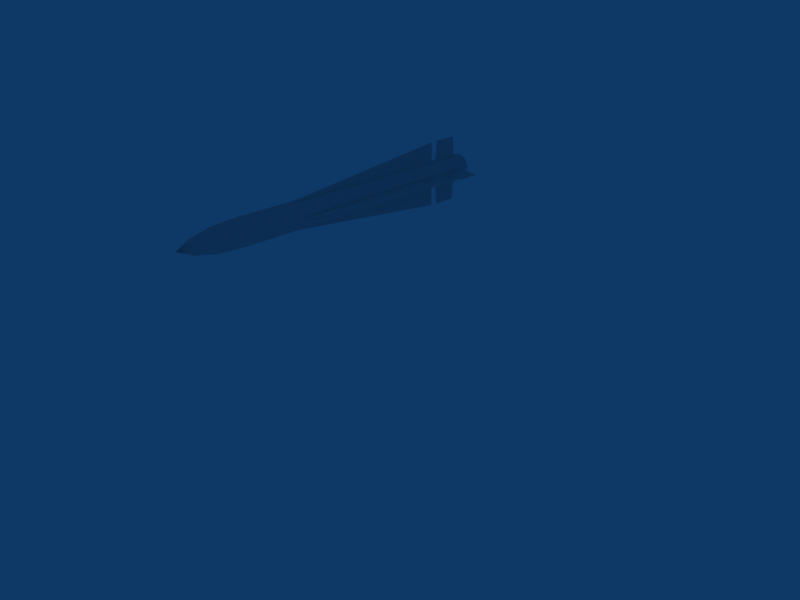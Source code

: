# Source: sparrowhawk.blend  (saved by Blender 2.43.0; exported with 4.5.12 LTS)
import bpy
from mathutils import Matrix  # noqa: F401  (used for matrix-valued properties, if any)

bpy.ops.wm.read_factory_settings(use_empty=True)
scene = bpy.context.scene
scene.name = 'Scene'

# ---- collections
col_collection_1 = bpy.data.collections.new('Collection 1'); scene.collection.children.link(col_collection_1)
col_collection_1.hide_render = True
col_collection_1.hide_viewport = True
col_collection_2 = bpy.data.collections.new('Collection 2'); scene.collection.children.link(col_collection_2)
col_collection_3 = bpy.data.collections.new('Collection 3'); scene.collection.children.link(col_collection_3)
col_collection_3.hide_render = True
col_collection_3.hide_viewport = True

# ---- materials (node trees are filled in below, after node groups)
mat_dummy = bpy.data.materials.new('dummy')
mat_dummy.alpha_threshold = 0.0
mat_dummy.roughness = 0.5
mat_dummy.line_color = (0.0, 0.0, 0.0, 1.0)
mat_material = bpy.data.materials.new('Material')
mat_material.alpha_threshold = 0.0
mat_material.diffuse_color = (0.3333, 0.3333, 0.3333, 1.0)
mat_material.roughness = 0.5
mat_material.line_color = (0.0, 0.0, 0.0, 1.0)

# ---- node groups
ng_auto_smooth = bpy.data.node_groups.new('Auto Smooth', 'GeometryNodeTree')
_s = ng_auto_smooth.interface.new_socket(name='Geometry', in_out='OUTPUT', socket_type='NodeSocketGeometry')
_s = ng_auto_smooth.interface.new_socket(name='Geometry', in_out='INPUT', socket_type='NodeSocketGeometry')
_s = ng_auto_smooth.interface.new_socket(name='Angle', in_out='INPUT', socket_type='NodeSocketFloat')
_s.subtype = 'ANGLE'
_s.min_value = 0.0
_s.max_value = 3.142
ng_auto_smooth.is_modifier = True
_N = ng_auto_smooth.nodes; _L = ng_auto_smooth.links
n0 = _N.new('NodeGroupOutput'); n0.name = 'Group Output'; n0.location = (480, -100)
n1 = _N.new('NodeGroupInput'); n1.name = 'Group Input'; n1.location = (-420, -300)
n2 = _N.new('NodeGroupInput'); n2.name = 'Group Input.001'; n2.location = (-60, -100)
n3 = _N.new('GeometryNodeSetShadeSmooth'); n3.name = 'Set Shade Smooth'; n3.location = (120, -100)
n3.domain = 'EDGE'
n4 = _N.new('GeometryNodeSetShadeSmooth'); n4.name = 'Set Shade Smooth.001'; n4.location = (300, -100)
n5 = _N.new('GeometryNodeInputMeshEdgeAngle'); n5.name = 'Edge Angle'; n5.location = (-420, -220)
n6 = _N.new('GeometryNodeInputEdgeSmooth'); n6.name = 'Is Edge Smooth'; n6.location = (-60, -160)
n7 = _N.new('GeometryNodeInputShadeSmooth'); n7.name = 'Is Face Smooth'; n7.location = (-240, -340)
n8 = _N.new('FunctionNodeBooleanMath'); n8.name = 'Boolean Math'; n8.location = (-60, -220)
n9 = _N.new('FunctionNodeCompare'); n9.name = 'Compare'; n9.location = (-240, -180)
n9.operation = 'LESS_EQUAL'
_L.new(n5.outputs[0], n9.inputs[0])
_L.new(n4.outputs[0], n0.inputs[0])
_L.new(n1.outputs[1], n9.inputs[1])
_L.new(n9.outputs[0], n8.inputs[0])
_L.new(n7.outputs[0], n8.inputs[1])
_L.new(n2.outputs[0], n3.inputs[0])
_L.new(n6.outputs[0], n3.inputs[1])
_L.new(n3.outputs[0], n4.inputs[0])
_L.new(n8.outputs[0], n3.inputs[2])
n0.is_active_output = True

# ---- material node trees

# ---- world
world_world = bpy.data.worlds.new('World'); scene.world = world_world
world_world.color = (0.05656, 0.2208, 0.4)
world_world.use_sun_shadow = False
world_world.sun_shadow_jitter_overblur = 0.0
world_world.cycles.sampling_method = 'MANUAL'
world_world.cycles.sample_map_resolution = 256

# ---- cameras
cam_camera = bpy.data.cameras.new('Camera')
cam_camera.passepartout_alpha = 0.2
cam_camera.clip_end = 100.0
cam_camera.lens = 35.0
cam_camera.ortho_scale = 7.314
cam_camera.show_passepartout = False
cam_camera.show_safe_areas = True
cam_camera.dof.focus_distance = 0.0
cam_camera.dof.aperture_fstop = 128.0

# ---- meshes
me_grouped = bpy.data.meshes.new('grouped')
me_grouped.from_pydata([(0.3474, 1.622, -0.1291), (0.1066, 1.598, -0.3412), (0.1066, -1.176, -0.3412), (0.1352, 1.598, -0.3698), (0.1352, -1.176, -0.3698), (0.195, 2.216, -0.4764), (0.1689, 2.216, -0.574), (0.09752, 2.216, -0.6454), (-1.604e-07, 2.216, -0.6715), (-0.09752, 2.216, -0.6454), (-0.1689, 2.216, -0.574), (-0.195, 2.216, -0.4764), (-0.1689, 2.216, -0.3789), (-0.09752, 2.216, -0.3075), (-1.394e-07, 2.216, -0.2814), (0.09752, 2.216, -0.3075), (0.1689, 2.216, -0.3789), (0.195, -1.756, -0.4764), (0.1689, -1.756, -0.574), (0.09752, -1.756, -0.6454), (1.78e-07, -1.756, -0.6715), (-0.09752, -1.756, -0.6454), (-0.1689, -1.756, -0.574), (-0.195, -1.756, -0.4765), (-0.1689, -1.756, -0.3789), (-0.09752, -1.756, -0.3075), (-4.12e-07, -1.756, -0.2814), (0.09752, -1.756, -0.3075), (0.1689, -1.756, -0.3789), (-3.399e-08, 2.216, -0.4764), (0.3496, 2.077, -0.1268), (0.1066, 2.077, -0.3412), (0.1066, 1.719, -0.3412), (0.3496, 1.725, -0.1269), (0.1352, 2.077, -0.3698), (0.1352, 1.719, -0.3698), (0.1529, -2.128, -0.3882), (0.08828, -2.128, -0.3235), (-3.079e-07, -2.128, -0.2999), (-0.08828, -2.128, -0.3235), (-0.1529, -2.128, -0.3882), (-0.1766, -2.128, -0.4765), (-0.1529, -2.128, -0.5647), (-0.08828, -2.128, -0.6294), (1.979e-07, -2.128, -0.653), (0.08828, -2.128, -0.6294), (0.1529, -2.128, -0.5647), (0.1766, -2.128, -0.4764), (0.1085, -2.444, -0.4764), (0.09396, -2.444, -0.5307), (0.05425, -2.444, -0.5704), (2.148e-07, -2.444, -0.5849), (-0.05425, -2.444, -0.5704), (-0.09396, -2.444, -0.5307), (-0.1085, -2.444, -0.4764), (-0.09396, -2.444, -0.4222), (-0.05425, -2.444, -0.3825), (-1.224e-07, -2.444, -0.368), (0.05425, -2.444, -0.3825), (0.09396, -2.444, -0.4222), (5.779e-08, -2.661, -0.4764), (-0.1352, 1.719, -0.5831), (-0.1352, 2.077, -0.5831), (-0.3496, 1.725, -0.826), (-0.1066, 1.719, -0.6117), (-0.1066, 2.077, -0.6117), (-0.3496, 2.077, -0.8261), (-0.1352, -1.176, -0.5831), (-0.1352, 1.598, -0.5831), (-0.1066, -1.176, -0.6117), (-0.1066, 1.598, -0.6117), (-0.3474, 1.622, -0.8238), (-0.3474, 1.622, -0.1291), (-0.1352, 1.598, -0.3698), (-0.1352, -1.176, -0.3698), (-0.1066, 1.598, -0.3412), (-0.1066, -1.176, -0.3412), (-0.3496, 2.077, -0.1268), (-0.1352, 2.077, -0.3698), (-0.1352, 1.719, -0.3698), (-0.3496, 1.725, -0.1269), (-0.1066, 2.077, -0.3412), (-0.1066, 1.719, -0.3412), (0.1066, 1.719, -0.6117), (0.1066, 2.077, -0.6117), (0.3496, 1.725, -0.826), (0.1352, 1.719, -0.5831), (0.1352, 2.077, -0.5831), (0.3496, 2.077, -0.8261), (0.1066, -1.176, -0.6117), (0.1066, 1.598, -0.6117), (0.1352, -1.176, -0.5831), (0.1352, 1.598, -0.5831), (0.3474, 1.622, -0.8238), (-0.1526, 1.622, -0.7291), (-0.3934, 1.598, -0.9412), (-0.3934, -1.176, -0.9412), (-0.3648, 1.598, -0.9698), (-0.3648, -1.176, -0.9698), (-0.305, 2.216, -1.076), (-0.3311, 2.216, -1.174), (-0.4025, 2.216, -1.245), (-0.5, 2.216, -1.271), (-0.5975, 2.216, -1.245), (-0.6689, 2.216, -1.174), (-0.695, 2.216, -1.076), (-0.6689, 2.216, -0.9789), (-0.5975, 2.216, -0.9075), (-0.5, 2.216, -0.8814), (-0.4025, 2.216, -0.9075), (-0.3311, 2.216, -0.9789), (-0.305, -1.756, -1.076), (-0.3311, -1.756, -1.174), (-0.4025, -1.756, -1.245), (-0.5, -1.756, -1.271), (-0.5975, -1.756, -1.245), (-0.6689, -1.756, -1.174), (-0.695, -1.756, -1.076), (-0.6689, -1.756, -0.9789), (-0.5975, -1.756, -0.9075), (-0.5, -1.756, -0.8814), (-0.4025, -1.756, -0.9075), (-0.3311, -1.756, -0.9789), (-0.5, 2.216, -1.076), (-0.1504, 2.077, -0.7268), (-0.3934, 2.077, -0.9412), (-0.3934, 1.719, -0.9412), (-0.1504, 1.725, -0.7269), (-0.3648, 2.077, -0.9698), (-0.3648, 1.719, -0.9698), (-0.3471, -2.128, -0.9882), (-0.4117, -2.128, -0.9235), (-0.5, -2.128, -0.8999), (-0.5883, -2.128, -0.9235), (-0.6529, -2.128, -0.9882), (-0.6766, -2.128, -1.076), (-0.6529, -2.128, -1.165), (-0.5883, -2.128, -1.229), (-0.5, -2.128, -1.253), (-0.4117, -2.128, -1.229), (-0.3471, -2.128, -1.165), (-0.3234, -2.128, -1.076), (-0.3915, -2.444, -1.076), (-0.406, -2.444, -1.131), (-0.4458, -2.444, -1.17), (-0.5, -2.444, -1.185), (-0.5542, -2.444, -1.17), (-0.594, -2.444, -1.131), (-0.6085, -2.444, -1.076), (-0.594, -2.444, -1.022), (-0.5542, -2.444, -0.9825), (-0.5, -2.444, -0.968), (-0.4458, -2.444, -0.9825), (-0.406, -2.444, -1.022), (-0.5, -2.661, -1.076), (-0.6352, 1.719, -1.183), (-0.6352, 2.077, -1.183), (-0.8496, 1.725, -1.426), (-0.6066, 1.719, -1.212), (-0.6066, 2.077, -1.212), (-0.8496, 2.077, -1.426), (-0.6352, -1.176, -1.183), (-0.6352, 1.598, -1.183), (-0.6066, -1.176, -1.212), (-0.6066, 1.598, -1.212), (-0.8474, 1.622, -1.424), (-0.8474, 1.622, -0.7291), (-0.6352, 1.598, -0.9698), (-0.6352, -1.176, -0.9698), (-0.6066, 1.598, -0.9412), (-0.6066, -1.176, -0.9412), (-0.8496, 2.077, -0.7268), (-0.6352, 2.077, -0.9698), (-0.6352, 1.719, -0.9698), (-0.8496, 1.725, -0.7269), (-0.6066, 2.077, -0.9412), (-0.6066, 1.719, -0.9412), (-0.3934, 1.719, -1.212), (-0.3934, 2.077, -1.212), (-0.1504, 1.725, -1.426), (-0.3648, 1.719, -1.183), (-0.3648, 2.077, -1.183), (-0.1504, 2.077, -1.426), (-0.3934, -1.176, -1.212), (-0.3934, 1.598, -1.212), (-0.3648, -1.176, -1.183), (-0.3648, 1.598, -1.183), (-0.1526, 1.622, -1.424), (-1.153, 1.622, -0.7291), (-1.393, 1.598, -0.9412), (-1.393, -1.176, -0.9412), (-1.365, 1.598, -0.9698), (-1.365, -1.176, -0.9698), (-1.305, 2.216, -1.076), (-1.331, 2.216, -1.174), (-1.402, 2.216, -1.245), (-1.5, 2.216, -1.271), (-1.598, 2.216, -1.245), (-1.669, 2.216, -1.174), (-1.695, 2.216, -1.076), (-1.669, 2.216, -0.9789), (-1.598, 2.216, -0.9075), (-1.5, 2.216, -0.8814), (-1.402, 2.216, -0.9075), (-1.331, 2.216, -0.9789), (-1.305, -1.756, -1.076), (-1.331, -1.756, -1.174), (-1.402, -1.756, -1.245), (-1.5, -1.756, -1.271), (-1.598, -1.756, -1.245), (-1.669, -1.756, -1.174), (-1.695, -1.756, -1.076), (-1.669, -1.756, -0.9789), (-1.598, -1.756, -0.9075), (-1.5, -1.756, -0.8814), (-1.402, -1.756, -0.9075), (-1.331, -1.756, -0.9789), (-1.5, 2.216, -1.076), (-1.15, 2.077, -0.7268), (-1.393, 2.077, -0.9412), (-1.393, 1.719, -0.9412), (-1.15, 1.725, -0.7269), (-1.365, 2.077, -0.9698), (-1.365, 1.719, -0.9698), (-1.347, -2.128, -0.9882), (-1.412, -2.128, -0.9235), (-1.5, -2.128, -0.8999), (-1.588, -2.128, -0.9235), (-1.653, -2.128, -0.9882), (-1.677, -2.128, -1.076), (-1.653, -2.128, -1.165), (-1.588, -2.128, -1.229), (-1.5, -2.128, -1.253), (-1.412, -2.128, -1.229), (-1.347, -2.128, -1.165), (-1.323, -2.128, -1.076), (-1.392, -2.444, -1.076), (-1.406, -2.444, -1.131), (-1.446, -2.444, -1.17), (-1.5, -2.444, -1.185), (-1.554, -2.444, -1.17), (-1.594, -2.444, -1.131), (-1.608, -2.444, -1.076), (-1.594, -2.444, -1.022), (-1.554, -2.444, -0.9825), (-1.5, -2.444, -0.968), (-1.446, -2.444, -0.9825), (-1.406, -2.444, -1.022), (-1.5, -2.661, -1.076), (-1.635, 1.719, -1.183), (-1.635, 2.077, -1.183), (-1.85, 1.725, -1.426), (-1.607, 1.719, -1.212), (-1.607, 2.077, -1.212), (-1.85, 2.077, -1.426), (-1.635, -1.176, -1.183), (-1.635, 1.598, -1.183), (-1.607, -1.176, -1.212), (-1.607, 1.598, -1.212), (-1.847, 1.622, -1.424), (-1.847, 1.622, -0.7291), (-1.635, 1.598, -0.9698), (-1.635, -1.176, -0.9698), (-1.607, 1.598, -0.9412), (-1.607, -1.176, -0.9412), (-1.85, 2.077, -0.7268), (-1.635, 2.077, -0.9698), (-1.635, 1.719, -0.9698), (-1.85, 1.725, -0.7269), (-1.607, 2.077, -0.9412), (-1.607, 1.719, -0.9412), (-1.393, 1.719, -1.212), (-1.393, 2.077, -1.212), (-1.15, 1.725, -1.426), (-1.365, 1.719, -1.183), (-1.365, 2.077, -1.183), (-1.15, 2.077, -1.426), (-1.393, -1.176, -1.212), (-1.393, 1.598, -1.212), (-1.365, -1.176, -1.183), (-1.365, 1.598, -1.183), (-1.153, 1.622, -1.424), (1.847, 1.622, -0.7291), (1.607, 1.598, -0.9412), (1.607, -1.176, -0.9412), (1.635, 1.598, -0.9698), (1.635, -1.176, -0.9698), (1.695, 2.216, -1.076), (1.669, 2.216, -1.174), (1.598, 2.216, -1.245), (1.5, 2.216, -1.271), (1.402, 2.216, -1.245), (1.331, 2.216, -1.174), (1.305, 2.216, -1.076), (1.331, 2.216, -0.9789), (1.402, 2.216, -0.9075), (1.5, 2.216, -0.8814), (1.598, 2.216, -0.9075), (1.669, 2.216, -0.9789), (1.695, -1.756, -1.076), (1.669, -1.756, -1.174), (1.598, -1.756, -1.245), (1.5, -1.756, -1.271), (1.402, -1.756, -1.245), (1.331, -1.756, -1.174), (1.305, -1.756, -1.076), (1.331, -1.756, -0.9789), (1.402, -1.756, -0.9075), (1.5, -1.756, -0.8814), (1.598, -1.756, -0.9075), (1.669, -1.756, -0.9789), (1.5, 2.216, -1.076), (1.85, 2.077, -0.7268), (1.607, 2.077, -0.9412), (1.607, 1.719, -0.9412), (1.85, 1.725, -0.7269), (1.635, 2.077, -0.9698), (1.635, 1.719, -0.9698), (1.653, -2.128, -0.9882), (1.588, -2.128, -0.9235), (1.5, -2.128, -0.8999), (1.412, -2.128, -0.9235), (1.347, -2.128, -0.9882), (1.323, -2.128, -1.076), (1.347, -2.128, -1.165), (1.412, -2.128, -1.229), (1.5, -2.128, -1.253), (1.588, -2.128, -1.229), (1.653, -2.128, -1.165), (1.677, -2.128, -1.076), (1.608, -2.444, -1.076), (1.594, -2.444, -1.131), (1.554, -2.444, -1.17), (1.5, -2.444, -1.185), (1.446, -2.444, -1.17), (1.406, -2.444, -1.131), (1.392, -2.444, -1.076), (1.406, -2.444, -1.022), (1.446, -2.444, -0.9825), (1.5, -2.444, -0.968), (1.554, -2.444, -0.9825), (1.594, -2.444, -1.022), (1.5, -2.661, -1.076), (1.365, 1.719, -1.183), (1.365, 2.077, -1.183), (1.15, 1.725, -1.426), (1.393, 1.719, -1.212), (1.393, 2.077, -1.212), (1.15, 2.077, -1.426), (1.365, -1.176, -1.183), (1.365, 1.598, -1.183), (1.393, -1.176, -1.212), (1.393, 1.598, -1.212), (1.153, 1.622, -1.424), (1.153, 1.622, -0.7291), (1.365, 1.598, -0.9698), (1.365, -1.176, -0.9698), (1.393, 1.598, -0.9412), (1.393, -1.176, -0.9412), (1.15, 2.077, -0.7268), (1.365, 2.077, -0.9698), (1.365, 1.719, -0.9698), (1.15, 1.725, -0.7269), (1.393, 2.077, -0.9412), (1.393, 1.719, -0.9412), (1.607, 1.719, -1.212), (1.607, 2.077, -1.212), (1.85, 1.725, -1.426), (1.635, 1.719, -1.183), (1.635, 2.077, -1.183), (1.85, 2.077, -1.426), (1.607, -1.176, -1.212), (1.607, 1.598, -1.212), (1.635, -1.176, -1.183), (1.635, 1.598, -1.183), (1.847, 1.622, -1.424), (-0.6526, 1.622, -0.1291), (-0.8934, 1.598, -0.3412), (-0.8934, -1.176, -0.3412), (-0.8648, 1.598, -0.3698), (-0.8648, -1.176, -0.3698), (-0.805, 2.216, -0.4764), (-0.8311, 2.216, -0.574), (-0.9025, 2.216, -0.6454), (-1.0, 2.216, -0.6715), (-1.098, 2.216, -0.6454), (-1.169, 2.216, -0.574), (-1.195, 2.216, -0.4764), (-1.169, 2.216, -0.3789), (-1.098, 2.216, -0.3075), (-1.0, 2.216, -0.2814), (-0.9025, 2.216, -0.3075), (-0.8311, 2.216, -0.3789), (-0.805, -1.756, -0.4764), (-0.8311, -1.756, -0.574), (-0.9025, -1.756, -0.6454), (-1.0, -1.756, -0.6715), (-1.098, -1.756, -0.6454), (-1.169, -1.756, -0.574), (-1.195, -1.756, -0.4765), (-1.169, -1.756, -0.3789), (-1.098, -1.756, -0.3075), (-1.0, -1.756, -0.2814), (-0.9025, -1.756, -0.3075), (-0.8311, -1.756, -0.3789), (-1.0, 2.216, -0.4764), (-0.6504, 2.077, -0.1268), (-0.8934, 2.077, -0.3412), (-0.8934, 1.719, -0.3412), (-0.6504, 1.725, -0.1269), (-0.8648, 2.077, -0.3698), (-0.8648, 1.719, -0.3698), (-0.8471, -2.128, -0.3882), (-0.9117, -2.128, -0.3235), (-1.0, -2.128, -0.2999), (-1.088, -2.128, -0.3235), (-1.153, -2.128, -0.3882), (-1.177, -2.128, -0.4765), (-1.153, -2.128, -0.5647), (-1.088, -2.128, -0.6294), (-1.0, -2.128, -0.653), (-0.9117, -2.128, -0.6294), (-0.8471, -2.128, -0.5647), (-0.8234, -2.128, -0.4764), (-0.8915, -2.444, -0.4764), (-0.906, -2.444, -0.5307), (-0.9458, -2.444, -0.5704), (-1.0, -2.444, -0.5849), (-1.054, -2.444, -0.5704), (-1.094, -2.444, -0.5307), (-1.108, -2.444, -0.4764), (-1.094, -2.444, -0.4222), (-1.054, -2.444, -0.3825), (-1.0, -2.444, -0.368), (-0.9458, -2.444, -0.3825), (-0.906, -2.444, -0.4222), (-1.0, -2.661, -0.4764), (-1.135, 1.719, -0.5831), (-1.135, 2.077, -0.5831), (-1.35, 1.725, -0.826), (-1.107, 1.719, -0.6117), (-1.107, 2.077, -0.6117), (-1.35, 2.077, -0.8261), (-1.135, -1.176, -0.5831), (-1.135, 1.598, -0.5831), (-1.107, -1.176, -0.6117), (-1.107, 1.598, -0.6117), (-1.347, 1.622, -0.8238), (-1.347, 1.622, -0.1291), (-1.135, 1.598, -0.3698), (-1.135, -1.176, -0.3698), (-1.107, 1.598, -0.3412), (-1.107, -1.176, -0.3412), (-1.35, 2.077, -0.1268), (-1.135, 2.077, -0.3698), (-1.135, 1.719, -0.3698), (-1.35, 1.725, -0.1269), (-1.107, 2.077, -0.3412), (-1.107, 1.719, -0.3412), (-0.8934, 1.719, -0.6117), (-0.8934, 2.077, -0.6117), (-0.6504, 1.725, -0.826), (-0.8648, 1.719, -0.5831), (-0.8648, 2.077, -0.5831), (-0.6504, 2.077, -0.8261), (-0.8934, -1.176, -0.6117), (-0.8934, 1.598, -0.6117), (-0.8648, -1.176, -0.5831), (-0.8648, 1.598, -0.5831), (-0.6526, 1.622, -0.8238), (1.347, 1.622, -0.1291), (1.107, 1.598, -0.3412), (1.107, -1.176, -0.3412), (1.135, 1.598, -0.3698), (1.135, -1.176, -0.3698), (1.195, 2.216, -0.4764), (1.169, 2.216, -0.574), (1.098, 2.216, -0.6454), (1.0, 2.216, -0.6715), (0.9025, 2.216, -0.6454), (0.8311, 2.216, -0.574), (0.805, 2.216, -0.4764), (0.8311, 2.216, -0.3789), (0.9025, 2.216, -0.3075), (1.0, 2.216, -0.2814), (1.098, 2.216, -0.3075), (1.169, 2.216, -0.3789), (1.195, -1.756, -0.4764), (1.169, -1.756, -0.574), (1.098, -1.756, -0.6454), (1.0, -1.756, -0.6715), (0.9025, -1.756, -0.6454), (0.8311, -1.756, -0.574), (0.805, -1.756, -0.4765), (0.8311, -1.756, -0.3789), (0.9025, -1.756, -0.3075), (1.0, -1.756, -0.2814), (1.098, -1.756, -0.3075), (1.169, -1.756, -0.3789), (1.0, 2.216, -0.4764), (1.35, 2.077, -0.1268), (1.107, 2.077, -0.3412), (1.107, 1.719, -0.3412), (1.35, 1.725, -0.1269), (1.135, 2.077, -0.3698), (1.135, 1.719, -0.3698), (1.153, -2.128, -0.3882), (1.088, -2.128, -0.3235), (1.0, -2.128, -0.2999), (0.9117, -2.128, -0.3235), (0.8471, -2.128, -0.3882), (0.8234, -2.128, -0.4765), (0.8471, -2.128, -0.5647), (0.9117, -2.128, -0.6294), (1.0, -2.128, -0.653), (1.088, -2.128, -0.6294), (1.153, -2.128, -0.5647), (1.177, -2.128, -0.4764), (1.108, -2.444, -0.4764), (1.094, -2.444, -0.5307), (1.054, -2.444, -0.5704), (1.0, -2.444, -0.5849), (0.9458, -2.444, -0.5704), (0.906, -2.444, -0.5307), (0.8915, -2.444, -0.4764), (0.906, -2.444, -0.4222), (0.9458, -2.444, -0.3825), (1.0, -2.444, -0.368), (1.054, -2.444, -0.3825), (1.094, -2.444, -0.4222), (1.0, -2.661, -0.4764), (0.8648, 1.719, -0.5831), (0.8648, 2.077, -0.5831), (0.6504, 1.725, -0.826), (0.8934, 1.719, -0.6117), (0.8934, 2.077, -0.6117), (0.6504, 2.077, -0.8261), (0.8648, -1.176, -0.5831), (0.8648, 1.598, -0.5831), (0.8934, -1.176, -0.6117), (0.8934, 1.598, -0.6117), (0.6526, 1.622, -0.8238), (0.6526, 1.622, -0.1291), (0.8648, 1.598, -0.3698), (0.8648, -1.176, -0.3698), (0.8934, 1.598, -0.3412), (0.8934, -1.176, -0.3412), (0.6504, 2.077, -0.1268), (0.8648, 2.077, -0.3698), (0.8648, 1.719, -0.3698), (0.6504, 1.725, -0.1269), (0.8934, 2.077, -0.3412), (0.8934, 1.719, -0.3412), (1.107, 1.719, -0.6117), (1.107, 2.077, -0.6117), (1.35, 1.725, -0.826), (1.135, 1.719, -0.5831), (1.135, 2.077, -0.5831), (1.35, 2.077, -0.8261), (1.107, -1.176, -0.6117), (1.107, 1.598, -0.6117), (1.135, -1.176, -0.5831), (1.135, 1.598, -0.5831), (1.347, 1.622, -0.8238), (0.8474, 1.622, -0.7291), (0.6066, 1.598, -0.9412), (0.6066, -1.176, -0.9412), (0.6352, 1.598, -0.9698), (0.6352, -1.176, -0.9698), (0.695, 2.216, -1.076), (0.6689, 2.216, -1.174), (0.5975, 2.216, -1.245), (0.5, 2.216, -1.271), (0.4025, 2.216, -1.245), (0.3311, 2.216, -1.174), (0.305, 2.216, -1.076), (0.3311, 2.216, -0.9789), (0.4025, 2.216, -0.9075), (0.5, 2.216, -0.8814), (0.5975, 2.216, -0.9075), (0.6689, 2.216, -0.9789), (0.695, -1.756, -1.076), (0.6689, -1.756, -1.174), (0.5975, -1.756, -1.245), (0.5, -1.756, -1.271), (0.4025, -1.756, -1.245), (0.3311, -1.756, -1.174), (0.305, -1.756, -1.076), (0.3311, -1.756, -0.9789), (0.4025, -1.756, -0.9075), (0.5, -1.756, -0.8814), (0.5975, -1.756, -0.9075), (0.6689, -1.756, -0.9789), (0.5, 2.216, -1.076), (0.8496, 2.077, -0.7268), (0.6066, 2.077, -0.9412), (0.6066, 1.719, -0.9412), (0.8496, 1.725, -0.7269), (0.6352, 2.077, -0.9698), (0.6352, 1.719, -0.9698), (0.6529, -2.128, -0.9882), (0.5883, -2.128, -0.9235), (0.5, -2.128, -0.8999), (0.4117, -2.128, -0.9235), (0.3471, -2.128, -0.9882), (0.3234, -2.128, -1.076), (0.3471, -2.128, -1.165), (0.4117, -2.128, -1.229), (0.5, -2.128, -1.253), (0.5883, -2.128, -1.229), (0.6529, -2.128, -1.165), (0.6766, -2.128, -1.076), (0.6085, -2.444, -1.076), (0.594, -2.444, -1.131), (0.5542, -2.444, -1.17), (0.5, -2.444, -1.185), (0.4458, -2.444, -1.17), (0.406, -2.444, -1.131), (0.3915, -2.444, -1.076), (0.406, -2.444, -1.022), (0.4458, -2.444, -0.9825), (0.5, -2.444, -0.968), (0.5542, -2.444, -0.9825), (0.594, -2.444, -1.022), (0.5, -2.661, -1.076), (0.3648, 1.719, -1.183), (0.3648, 2.077, -1.183), (0.1504, 1.725, -1.426), (0.3934, 1.719, -1.212), (0.3934, 2.077, -1.212), (0.1504, 2.077, -1.426), (0.3648, -1.176, -1.183), (0.3648, 1.598, -1.183), (0.3934, -1.176, -1.212), (0.3934, 1.598, -1.212), (0.1526, 1.622, -1.424), (0.1526, 1.622, -0.7291), (0.3648, 1.598, -0.9698), (0.3648, -1.176, -0.9698), (0.3934, 1.598, -0.9412), (0.3934, -1.176, -0.9412), (0.1504, 2.077, -0.7268), (0.3648, 2.077, -0.9698), (0.3648, 1.719, -0.9698), (0.1504, 1.725, -0.7269), (0.3934, 2.077, -0.9412), (0.3934, 1.719, -0.9412), (0.6066, 1.719, -1.212), (0.6066, 2.077, -1.212), (0.8496, 1.725, -1.426), (0.6352, 1.719, -1.183), (0.6352, 2.077, -1.183), (0.8496, 2.077, -1.426), (0.6066, -1.176, -1.212), (0.6066, 1.598, -1.212), (0.6352, -1.176, -1.183), (0.6352, 1.598, -1.183), (0.8474, 1.622, -1.424)], [], [(2, 0, 1), (0, 4, 3), (0, 3, 1), (4, 0, 2), (29, 5, 6), (29, 6, 7), (29, 7, 8), (29, 8, 9), (29, 9, 10), (29, 10, 11), (29, 11, 12), (29, 12, 13), (29, 13, 14), (29, 14, 15), (29, 15, 16), (16, 5, 29), (5, 17, 18, 6), (6, 18, 19, 7), (7, 19, 20, 8), (8, 20, 21, 9), (9, 21, 22, 10), (10, 22, 23, 11), (11, 23, 24, 12), (12, 24, 25, 13), (13, 25, 26, 14), (14, 26, 27, 15), (15, 27, 28, 16), (17, 5, 16, 28), (32, 33, 30, 31), (30, 33, 35, 34), (30, 34, 31), (32, 35, 33), (17, 28, 36, 47), (28, 27, 37, 36), (27, 26, 38, 37), (26, 25, 39, 38), (25, 24, 40, 39), (24, 23, 41, 40), (23, 22, 42, 41), (22, 21, 43, 42), (21, 20, 44, 43), (20, 19, 45, 44), (19, 18, 46, 45), (18, 17, 47, 46), (46, 47, 48, 49), (45, 46, 49, 50), (44, 45, 50, 51), (43, 44, 51, 52), (42, 43, 52, 53), (41, 42, 53, 54), (40, 41, 54, 55), (39, 40, 55, 56), (38, 39, 56, 57), (37, 38, 57, 58), (36, 37, 58, 59), (47, 36, 59, 48), (60, 49, 48), (60, 50, 49), (60, 51, 50), (60, 52, 51), (60, 53, 52), (60, 54, 53), (60, 55, 54), (60, 56, 55), (60, 57, 56), (60, 58, 57), (60, 59, 58), (60, 48, 59), (64, 61, 63), (66, 62, 65), (66, 63, 61, 62), (64, 63, 66, 65), (67, 71, 69), (71, 68, 70), (71, 67, 68), (69, 71, 70), (74, 72, 73), (72, 76, 75), (72, 75, 73), (76, 72, 74), (79, 80, 77, 78), (77, 80, 82, 81), (77, 81, 78), (79, 82, 80), (86, 83, 85), (88, 84, 87), (88, 85, 83, 84), (86, 85, 88, 87), (89, 93, 91), (93, 90, 92), (93, 89, 90), (91, 93, 92), (96, 94, 95), (94, 98, 97), (94, 97, 95), (98, 94, 96), (123, 99, 100), (123, 100, 101), (123, 101, 102), (123, 102, 103), (123, 103, 104), (123, 104, 105), (123, 105, 106), (123, 106, 107), (123, 107, 108), (123, 108, 109), (123, 109, 110), (110, 99, 123), (99, 111, 112, 100), (100, 112, 113, 101), (101, 113, 114, 102), (102, 114, 115, 103), (103, 115, 116, 104), (104, 116, 117, 105), (105, 117, 118, 106), (106, 118, 119, 107), (107, 119, 120, 108), (108, 120, 121, 109), (109, 121, 122, 110), (111, 99, 110, 122), (126, 127, 124, 125), (124, 127, 129, 128), (124, 128, 125), (126, 129, 127), (111, 122, 130, 141), (122, 121, 131, 130), (121, 120, 132, 131), (120, 119, 133, 132), (119, 118, 134, 133), (118, 117, 135, 134), (117, 116, 136, 135), (116, 115, 137, 136), (115, 114, 138, 137), (114, 113, 139, 138), (113, 112, 140, 139), (112, 111, 141, 140), (140, 141, 142, 143), (139, 140, 143, 144), (138, 139, 144, 145), (137, 138, 145, 146), (136, 137, 146, 147), (135, 136, 147, 148), (134, 135, 148, 149), (133, 134, 149, 150), (132, 133, 150, 151), (131, 132, 151, 152), (130, 131, 152, 153), (141, 130, 153, 142), (154, 143, 142), (154, 144, 143), (154, 145, 144), (154, 146, 145), (154, 147, 146), (154, 148, 147), (154, 149, 148), (154, 150, 149), (154, 151, 150), (154, 152, 151), (154, 153, 152), (154, 142, 153), (158, 155, 157), (160, 156, 159), (160, 157, 155, 156), (158, 157, 160, 159), (161, 165, 163), (165, 162, 164), (165, 161, 162), (163, 165, 164), (168, 166, 167), (166, 170, 169), (166, 169, 167), (170, 166, 168), (173, 174, 171, 172), (171, 174, 176, 175), (171, 175, 172), (173, 176, 174), (180, 177, 179), (182, 178, 181), (182, 179, 177, 178), (180, 179, 182, 181), (183, 187, 185), (187, 184, 186), (187, 183, 184), (185, 187, 186), (190, 188, 189), (188, 192, 191), (188, 191, 189), (192, 188, 190), (217, 193, 194), (217, 194, 195), (217, 195, 196), (217, 196, 197), (217, 197, 198), (217, 198, 199), (217, 199, 200), (217, 200, 201), (217, 201, 202), (217, 202, 203), (217, 203, 204), (204, 193, 217), (193, 205, 206, 194), (194, 206, 207, 195), (195, 207, 208, 196), (196, 208, 209, 197), (197, 209, 210, 198), (198, 210, 211, 199), (199, 211, 212, 200), (200, 212, 213, 201), (201, 213, 214, 202), (202, 214, 215, 203), (203, 215, 216, 204), (205, 193, 204, 216), (220, 221, 218, 219), (218, 221, 223, 222), (218, 222, 219), (220, 223, 221), (205, 216, 224, 235), (216, 215, 225, 224), (215, 214, 226, 225), (214, 213, 227, 226), (213, 212, 228, 227), (212, 211, 229, 228), (211, 210, 230, 229), (210, 209, 231, 230), (209, 208, 232, 231), (208, 207, 233, 232), (207, 206, 234, 233), (206, 205, 235, 234), (234, 235, 236, 237), (233, 234, 237, 238), (232, 233, 238, 239), (231, 232, 239, 240), (230, 231, 240, 241), (229, 230, 241, 242), (228, 229, 242, 243), (227, 228, 243, 244), (226, 227, 244, 245), (225, 226, 245, 246), (224, 225, 246, 247), (235, 224, 247, 236), (248, 237, 236), (248, 238, 237), (248, 239, 238), (248, 240, 239), (248, 241, 240), (248, 242, 241), (248, 243, 242), (248, 244, 243), (248, 245, 244), (248, 246, 245), (248, 247, 246), (248, 236, 247), (252, 249, 251), (254, 250, 253), (254, 251, 249, 250), (252, 251, 254, 253), (255, 259, 257), (259, 256, 258), (259, 255, 256), (257, 259, 258), (262, 260, 261), (260, 264, 263), (260, 263, 261), (264, 260, 262), (267, 268, 265, 266), (265, 268, 270, 269), (265, 269, 266), (267, 270, 268), (274, 271, 273), (276, 272, 275), (276, 273, 271, 272), (274, 273, 276, 275), (277, 281, 279), (281, 278, 280), (281, 277, 278), (279, 281, 280), (284, 282, 283), (282, 286, 285), (282, 285, 283), (286, 282, 284), (311, 287, 288), (311, 288, 289), (311, 289, 290), (311, 290, 291), (311, 291, 292), (311, 292, 293), (311, 293, 294), (311, 294, 295), (311, 295, 296), (311, 296, 297), (311, 297, 298), (298, 287, 311), (287, 299, 300, 288), (288, 300, 301, 289), (289, 301, 302, 290), (290, 302, 303, 291), (291, 303, 304, 292), (292, 304, 305, 293), (293, 305, 306, 294), (294, 306, 307, 295), (295, 307, 308, 296), (296, 308, 309, 297), (297, 309, 310, 298), (299, 287, 298, 310), (314, 315, 312, 313), (312, 315, 317, 316), (312, 316, 313), (314, 317, 315), (299, 310, 318, 329), (310, 309, 319, 318), (309, 308, 320, 319), (308, 307, 321, 320), (307, 306, 322, 321), (306, 305, 323, 322), (305, 304, 324, 323), (304, 303, 325, 324), (303, 302, 326, 325), (302, 301, 327, 326), (301, 300, 328, 327), (300, 299, 329, 328), (328, 329, 330, 331), (327, 328, 331, 332), (326, 327, 332, 333), (325, 326, 333, 334), (324, 325, 334, 335), (323, 324, 335, 336), (322, 323, 336, 337), (321, 322, 337, 338), (320, 321, 338, 339), (319, 320, 339, 340), (318, 319, 340, 341), (329, 318, 341, 330), (342, 331, 330), (342, 332, 331), (342, 333, 332), (342, 334, 333), (342, 335, 334), (342, 336, 335), (342, 337, 336), (342, 338, 337), (342, 339, 338), (342, 340, 339), (342, 341, 340), (342, 330, 341), (346, 343, 345), (348, 344, 347), (348, 345, 343, 344), (346, 345, 348, 347), (349, 353, 351), (353, 350, 352), (353, 349, 350), (351, 353, 352), (356, 354, 355), (354, 358, 357), (354, 357, 355), (358, 354, 356), (361, 362, 359, 360), (359, 362, 364, 363), (359, 363, 360), (361, 364, 362), (368, 365, 367), (370, 366, 369), (370, 367, 365, 366), (368, 367, 370, 369), (371, 375, 373), (375, 372, 374), (375, 371, 372), (373, 375, 374), (378, 376, 377), (376, 380, 379), (376, 379, 377), (380, 376, 378), (405, 381, 382), (405, 382, 383), (405, 383, 384), (405, 384, 385), (405, 385, 386), (405, 386, 387), (405, 387, 388), (405, 388, 389), (405, 389, 390), (405, 390, 391), (405, 391, 392), (392, 381, 405), (381, 393, 394, 382), (382, 394, 395, 383), (383, 395, 396, 384), (384, 396, 397, 385), (385, 397, 398, 386), (386, 398, 399, 387), (387, 399, 400, 388), (388, 400, 401, 389), (389, 401, 402, 390), (390, 402, 403, 391), (391, 403, 404, 392), (393, 381, 392, 404), (408, 409, 406, 407), (406, 409, 411, 410), (406, 410, 407), (408, 411, 409), (393, 404, 412, 423), (404, 403, 413, 412), (403, 402, 414, 413), (402, 401, 415, 414), (401, 400, 416, 415), (400, 399, 417, 416), (399, 398, 418, 417), (398, 397, 419, 418), (397, 396, 420, 419), (396, 395, 421, 420), (395, 394, 422, 421), (394, 393, 423, 422), (422, 423, 424, 425), (421, 422, 425, 426), (420, 421, 426, 427), (419, 420, 427, 428), (418, 419, 428, 429), (417, 418, 429, 430), (416, 417, 430, 431), (415, 416, 431, 432), (414, 415, 432, 433), (413, 414, 433, 434), (412, 413, 434, 435), (423, 412, 435, 424), (436, 425, 424), (436, 426, 425), (436, 427, 426), (436, 428, 427), (436, 429, 428), (436, 430, 429), (436, 431, 430), (436, 432, 431), (436, 433, 432), (436, 434, 433), (436, 435, 434), (436, 424, 435), (440, 437, 439), (442, 438, 441), (442, 439, 437, 438), (440, 439, 442, 441), (443, 447, 445), (447, 444, 446), (447, 443, 444), (445, 447, 446), (450, 448, 449), (448, 452, 451), (448, 451, 449), (452, 448, 450), (455, 456, 453, 454), (453, 456, 458, 457), (453, 457, 454), (455, 458, 456), (462, 459, 461), (464, 460, 463), (464, 461, 459, 460), (462, 461, 464, 463), (465, 469, 467), (469, 466, 468), (469, 465, 466), (467, 469, 468), (472, 470, 471), (470, 474, 473), (470, 473, 471), (474, 470, 472), (499, 475, 476), (499, 476, 477), (499, 477, 478), (499, 478, 479), (499, 479, 480), (499, 480, 481), (499, 481, 482), (499, 482, 483), (499, 483, 484), (499, 484, 485), (499, 485, 486), (486, 475, 499), (475, 487, 488, 476), (476, 488, 489, 477), (477, 489, 490, 478), (478, 490, 491, 479), (479, 491, 492, 480), (480, 492, 493, 481), (481, 493, 494, 482), (482, 494, 495, 483), (483, 495, 496, 484), (484, 496, 497, 485), (485, 497, 498, 486), (487, 475, 486, 498), (502, 503, 500, 501), (500, 503, 505, 504), (500, 504, 501), (502, 505, 503), (487, 498, 506, 517), (498, 497, 507, 506), (497, 496, 508, 507), (496, 495, 509, 508), (495, 494, 510, 509), (494, 493, 511, 510), (493, 492, 512, 511), (492, 491, 513, 512), (491, 490, 514, 513), (490, 489, 515, 514), (489, 488, 516, 515), (488, 487, 517, 516), (516, 517, 518, 519), (515, 516, 519, 520), (514, 515, 520, 521), (513, 514, 521, 522), (512, 513, 522, 523), (511, 512, 523, 524), (510, 511, 524, 525), (509, 510, 525, 526), (508, 509, 526, 527), (507, 508, 527, 528), (506, 507, 528, 529), (517, 506, 529, 518), (530, 519, 518), (530, 520, 519), (530, 521, 520), (530, 522, 521), (530, 523, 522), (530, 524, 523), (530, 525, 524), (530, 526, 525), (530, 527, 526), (530, 528, 527), (530, 529, 528), (530, 518, 529), (534, 531, 533), (536, 532, 535), (536, 533, 531, 532), (534, 533, 536, 535), (537, 541, 539), (541, 538, 540), (541, 537, 538), (539, 541, 540), (544, 542, 543), (542, 546, 545), (542, 545, 543), (546, 542, 544), (549, 550, 547, 548), (547, 550, 552, 551), (547, 551, 548), (549, 552, 550), (556, 553, 555), (558, 554, 557), (558, 555, 553, 554), (556, 555, 558, 557), (559, 563, 561), (563, 560, 562), (563, 559, 560), (561, 563, 562), (566, 564, 565), (564, 568, 567), (564, 567, 565), (568, 564, 566), (593, 569, 570), (593, 570, 571), (593, 571, 572), (593, 572, 573), (593, 573, 574), (593, 574, 575), (593, 575, 576), (593, 576, 577), (593, 577, 578), (593, 578, 579), (593, 579, 580), (580, 569, 593), (569, 581, 582, 570), (570, 582, 583, 571), (571, 583, 584, 572), (572, 584, 585, 573), (573, 585, 586, 574), (574, 586, 587, 575), (575, 587, 588, 576), (576, 588, 589, 577), (577, 589, 590, 578), (578, 590, 591, 579), (579, 591, 592, 580), (581, 569, 580, 592), (596, 597, 594, 595), (594, 597, 599, 598), (594, 598, 595), (596, 599, 597), (581, 592, 600, 611), (592, 591, 601, 600), (591, 590, 602, 601), (590, 589, 603, 602), (589, 588, 604, 603), (588, 587, 605, 604), (587, 586, 606, 605), (586, 585, 607, 606), (585, 584, 608, 607), (584, 583, 609, 608), (583, 582, 610, 609), (582, 581, 611, 610), (610, 611, 612, 613), (609, 610, 613, 614), (608, 609, 614, 615), (607, 608, 615, 616), (606, 607, 616, 617), (605, 606, 617, 618), (604, 605, 618, 619), (603, 604, 619, 620), (602, 603, 620, 621), (601, 602, 621, 622), (600, 601, 622, 623), (611, 600, 623, 612), (624, 613, 612), (624, 614, 613), (624, 615, 614), (624, 616, 615), (624, 617, 616), (624, 618, 617), (624, 619, 618), (624, 620, 619), (624, 621, 620), (624, 622, 621), (624, 623, 622), (624, 612, 623), (628, 625, 627), (630, 626, 629), (630, 627, 625, 626), (628, 627, 630, 629), (631, 635, 633), (635, 632, 634), (635, 631, 632), (633, 635, 634), (638, 636, 637), (636, 640, 639), (636, 639, 637), (640, 636, 638), (643, 644, 641, 642), (641, 644, 646, 645), (641, 645, 642), (643, 646, 644), (650, 647, 649), (652, 648, 651), (652, 649, 647, 648), (650, 649, 652, 651), (653, 657, 655), (657, 654, 656), (657, 653, 654), (655, 657, 656)])
me_grouped.polygons.foreach_set('use_smooth', [True] * 644)
_uv = me_grouped.uv_layers.new(name='UVTex')
_uv.uv.foreach_set('vector', [0.9922, 0.1484, 0.875, 0.9961, 0.9922, 0.9922, 0.875, 0.9961, 0.8867, 0.1445, 0.7617, 0.9766, 0.875, 0.9961, 0.7617, 0.9766, 0.7617, 0.9883, 0.8867, 0.1445, 0.875, 0.9961, 0.9922, 0.1484, 0.918, 0.07422, 0.957, 0.1133, 0.9336, 0.1289, 0.918, 0.07422, 0.9336, 0.1289, 0.9062, 0.1289, 0.918, 0.07422, 0.9062, 0.1289, 0.8789, 0.1133, 0.918, 0.07422, 0.8789, 0.1133, 0.8633, 0.08984, 0.918, 0.07422, 0.8633, 0.08984, 0.8633, 0.05859, 0.918, 0.07422, 0.8633, 0.05859, 0.8789, 0.03516, 0.918, 0.07422, 0.8789, 0.03516, 0.9062, 0.01953, 0.918, 0.07422, 0.9062, 0.01953, 0.9336, 0.01953, 0.918, 0.07422, 0.9336, 0.01953, 0.957, 0.03516, 0.918, 0.07422, 0.957, 0.03516, 0.9727, 0.05859, 0.918, 0.07422, 0.9727, 0.05859, 0.9727, 0.08984, 0.9727, 0.08984, 0.957, 0.1133, 0.918, 0.07422, 0.007812, 0.4219, 0.7969, 0.4219, 0.7969, 0.4688, 0.007812, 0.4688, 0.007812, 0.4688, 0.7969, 0.4688, 0.7969, 0.5156, 0.007812, 0.5156, 0.007812, 0.5156, 0.7969, 0.5156, 0.7969, 0.5664, 0.007812, 0.5664, 0.007812, 0.5664, 0.7969, 0.5664, 0.7969, 0.625, 0.007812, 0.625, 0.007812, 0.007812, 0.7969, 0.007812, 0.7969, 0.06641, 0.007812, 0.06641, 0.007812, 0.06641, 0.7969, 0.06641, 0.7969, 0.1172, 0.007812, 0.1172, 0.007812, 0.1172, 0.7969, 0.1172, 0.7969, 0.1641, 0.007812, 0.1641, 0.007812, 0.1641, 0.7969, 0.1641, 0.7969, 0.2109, 0.007812, 0.2109, 0.007812, 0.2109, 0.7969, 0.2109, 0.7969, 0.2656, 0.007812, 0.2656, 0.007812, 0.2656, 0.7969, 0.2656, 0.7969, 0.3164, 0.007812, 0.3164, 0.007812, 0.3164, 0.7969, 0.3164, 0.7969, 0.3711, 0.007812, 0.3711, 0.7969, 0.4219, 0.007812, 0.4219, 0.007812, 0.3711, 0.7969, 0.3711, 0.3164, 0.9609, 0.168, 0.9609, 0.168, 0.8008, 0.3164, 0.8008, 0.168, 0.8008, 0.168, 0.9609, 0.01562, 0.9609, 0.01562, 0.8008, 0.168, 0.8008, 0.01562, 0.8008, 0.01562, 0.7812, 0.01562, 0.9883, 0.01562, 0.9609, 0.168, 0.9609, 0.4688, 0.6797, 0.5078, 0.668, 0.543, 0.8047, 0.5078, 0.8125, 0.5078, 0.668, 0.5508, 0.6602, 0.5742, 0.8008, 0.543, 0.8047, 0.5508, 0.6602, 0.5859, 0.6562, 0.6016, 0.7969, 0.5742, 0.8008, 0.5859, 0.6562, 0.625, 0.6523, 0.6367, 0.7891, 0.6016, 0.7969, 0.625, 0.6523, 0.668, 0.6484, 0.6641, 0.793, 0.6367, 0.7891, 0.668, 0.6484, 0.707, 0.6562, 0.6992, 0.793, 0.6641, 0.793, 0.707, 0.6562, 0.75, 0.6562, 0.7305, 0.7969, 0.6992, 0.793, 0.75, 0.6562, 0.7852, 0.6602, 0.7695, 0.8047, 0.7305, 0.7969, 0.3203, 0.7383, 0.3594, 0.7227, 0.4141, 0.8516, 0.3867, 0.8672, 0.3594, 0.7227, 0.3906, 0.707, 0.4492, 0.832, 0.4141, 0.8516, 0.3906, 0.707, 0.4297, 0.6914, 0.4766, 0.8242, 0.4492, 0.832, 0.4297, 0.6914, 0.4688, 0.6797, 0.5078, 0.8125, 0.4766, 0.8242, 0.4766, 0.8242, 0.5078, 0.8125, 0.5508, 0.9258, 0.5234, 0.9336, 0.4492, 0.832, 0.4766, 0.8242, 0.5234, 0.9336, 0.5078, 0.9453, 0.4141, 0.8516, 0.4492, 0.832, 0.5078, 0.9453, 0.4883, 0.957, 0.3867, 0.8672, 0.4141, 0.8516, 0.4883, 0.957, 0.4727, 0.9688, 0.7305, 0.7969, 0.7695, 0.8047, 0.7227, 0.9258, 0.6953, 0.9219, 0.6992, 0.793, 0.7305, 0.7969, 0.6953, 0.9219, 0.6797, 0.918, 0.6641, 0.793, 0.6992, 0.793, 0.6797, 0.918, 0.6562, 0.9141, 0.6367, 0.7891, 0.6641, 0.793, 0.6562, 0.9141, 0.6328, 0.9141, 0.6016, 0.7969, 0.6367, 0.7891, 0.6328, 0.9141, 0.6133, 0.918, 0.5742, 0.8008, 0.6016, 0.7969, 0.6133, 0.918, 0.5938, 0.918, 0.543, 0.8047, 0.5742, 0.8008, 0.5938, 0.918, 0.5703, 0.9219, 0.5078, 0.8125, 0.543, 0.8047, 0.5703, 0.9219, 0.5508, 0.9258, 0.2266, 0.7109, 0.2461, 0.7891, 0.207, 0.7891, 0.2266, 0.7109, 0.2852, 0.7695, 0.2461, 0.7891, 0.2266, 0.7109, 0.3047, 0.7305, 0.2852, 0.7695, 0.2266, 0.7109, 0.3047, 0.6914, 0.3047, 0.7305, 0.2266, 0.7109, 0.2852, 0.6523, 0.3047, 0.6914, 0.2266, 0.7109, 0.2461, 0.6328, 0.2852, 0.6523, 0.2266, 0.7109, 0.207, 0.6328, 0.2461, 0.6328, 0.2266, 0.7109, 0.168, 0.6523, 0.207, 0.6328, 0.2266, 0.7109, 0.1484, 0.6914, 0.168, 0.6523, 0.2266, 0.7109, 0.1484, 0.7305, 0.1484, 0.6914, 0.2266, 0.7109, 0.168, 0.7695, 0.1484, 0.7305, 0.2266, 0.7109, 0.207, 0.7891, 0.168, 0.7695, 0.01562, 0.9883, 0.01562, 0.9609, 0.168, 0.9609, 0.168, 0.8008, 0.01562, 0.8008, 0.01562, 0.7812, 0.168, 0.8008, 0.168, 0.9609, 0.01562, 0.9609, 0.01562, 0.8008, 0.3164, 0.9609, 0.168, 0.9609, 0.168, 0.8008, 0.3164, 0.8008, 0.8867, 0.1445, 0.875, 0.9961, 0.9922, 0.1484, 0.875, 0.9961, 0.7617, 0.9766, 0.7617, 0.9883, 0.875, 0.9961, 0.8867, 0.1445, 0.7617, 0.9766, 0.9922, 0.1484, 0.875, 0.9961, 0.9922, 0.9922, 0.9922, 0.1484, 0.875, 0.9961, 0.9922, 0.9922, 0.875, 0.9961, 0.8867, 0.1445, 0.7617, 0.9766, 0.875, 0.9961, 0.7617, 0.9766, 0.7617, 0.9883, 0.8867, 0.1445, 0.875, 0.9961, 0.9922, 0.1484, 0.3164, 0.9609, 0.168, 0.9609, 0.168, 0.8008, 0.3164, 0.8008, 0.168, 0.8008, 0.168, 0.9609, 0.01562, 0.9609, 0.01562, 0.8008, 0.168, 0.8008, 0.01562, 0.8008, 0.01562, 0.7812, 0.01562, 0.9883, 0.01562, 0.9609, 0.168, 0.9609, 0.01562, 0.9883, 0.01562, 0.9609, 0.168, 0.9609, 0.168, 0.8008, 0.01562, 0.8008, 0.01562, 0.7812, 0.168, 0.8008, 0.168, 0.9609, 0.01562, 0.9609, 0.01562, 0.8008, 0.3164, 0.9609, 0.168, 0.9609, 0.168, 0.8008, 0.3164, 0.8008, 0.8867, 0.1445, 0.875, 0.9961, 0.9922, 0.1484, 0.875, 0.9961, 0.7617, 0.9766, 0.7617, 0.9883, 0.875, 0.9961, 0.8867, 0.1445, 0.7617, 0.9766, 0.9922, 0.1484, 0.875, 0.9961, 0.9922, 0.9922, 0.9922, 0.1484, 0.875, 0.9961, 0.9922, 0.9922, 0.875, 0.9961, 0.8867, 0.1445, 0.7617, 0.9766, 0.875, 0.9961, 0.7617, 0.9766, 0.7617, 0.9883, 0.8867, 0.1445, 0.875, 0.9961, 0.9922, 0.1484, 0.918, 0.07422, 0.957, 0.1133, 0.9336, 0.1289, 0.918, 0.07422, 0.9336, 0.1289, 0.9062, 0.1289, 0.918, 0.07422, 0.9062, 0.1289, 0.8789, 0.1133, 0.918, 0.07422, 0.8789, 0.1133, 0.8633, 0.08984, 0.918, 0.07422, 0.8633, 0.08984, 0.8633, 0.05859, 0.918, 0.07422, 0.8633, 0.05859, 0.8789, 0.03516, 0.918, 0.07422, 0.8789, 0.03516, 0.9062, 0.01953, 0.918, 0.07422, 0.9062, 0.01953, 0.9336, 0.01953, 0.918, 0.07422, 0.9336, 0.01953, 0.957, 0.03516, 0.918, 0.07422, 0.957, 0.03516, 0.9727, 0.05859, 0.918, 0.07422, 0.9727, 0.05859, 0.9727, 0.08984, 0.9727, 0.08984, 0.957, 0.1133, 0.918, 0.07422, 0.007812, 0.4219, 0.7969, 0.4219, 0.7969, 0.4688, 0.007812, 0.4688, 0.007812, 0.4688, 0.7969, 0.4688, 0.7969, 0.5156, 0.007812, 0.5156, 0.007812, 0.5156, 0.7969, 0.5156, 0.7969, 0.5664, 0.007812, 0.5664, 0.007812, 0.5664, 0.7969, 0.5664, 0.7969, 0.625, 0.007812, 0.625, 0.007812, 0.007812, 0.7969, 0.007812, 0.7969, 0.06641, 0.007812, 0.06641, 0.007812, 0.06641, 0.7969, 0.06641, 0.7969, 0.1172, 0.007812, 0.1172, 0.007812, 0.1172, 0.7969, 0.1172, 0.7969, 0.1641, 0.007812, 0.1641, 0.007812, 0.1641, 0.7969, 0.1641, 0.7969, 0.2109, 0.007812, 0.2109, 0.007812, 0.2109, 0.7969, 0.2109, 0.7969, 0.2656, 0.007812, 0.2656, 0.007812, 0.2656, 0.7969, 0.2656, 0.7969, 0.3164, 0.007812, 0.3164, 0.007812, 0.3164, 0.7969, 0.3164, 0.7969, 0.3711, 0.007812, 0.3711, 0.7969, 0.4219, 0.007812, 0.4219, 0.007812, 0.3711, 0.7969, 0.3711, 0.3164, 0.9609, 0.168, 0.9609, 0.168, 0.8008, 0.3164, 0.8008, 0.168, 0.8008, 0.168, 0.9609, 0.01562, 0.9609, 0.01562, 0.8008, 0.168, 0.8008, 0.01562, 0.8008, 0.01562, 0.7812, 0.01562, 0.9883, 0.01562, 0.9609, 0.168, 0.9609, 0.4688, 0.6797, 0.5078, 0.668, 0.543, 0.8047, 0.5078, 0.8125, 0.5078, 0.668, 0.5508, 0.6602, 0.5742, 0.8008, 0.543, 0.8047, 0.5508, 0.6602, 0.5859, 0.6562, 0.6016, 0.7969, 0.5742, 0.8008, 0.5859, 0.6562, 0.625, 0.6523, 0.6367, 0.7891, 0.6016, 0.7969, 0.625, 0.6523, 0.668, 0.6484, 0.6641, 0.793, 0.6367, 0.7891, 0.668, 0.6484, 0.707, 0.6562, 0.6992, 0.793, 0.6641, 0.793, 0.707, 0.6562, 0.75, 0.6562, 0.7305, 0.7969, 0.6992, 0.793, 0.75, 0.6562, 0.7852, 0.6602, 0.7695, 0.8047, 0.7305, 0.7969, 0.3203, 0.7383, 0.3594, 0.7227, 0.4141, 0.8516, 0.3867, 0.8672, 0.3594, 0.7227, 0.3906, 0.707, 0.4492, 0.832, 0.4141, 0.8516, 0.3906, 0.707, 0.4297, 0.6914, 0.4766, 0.8242, 0.4492, 0.832, 0.4297, 0.6914, 0.4688, 0.6797, 0.5078, 0.8125, 0.4766, 0.8242, 0.4766, 0.8242, 0.5078, 0.8125, 0.5508, 0.9258, 0.5234, 0.9336, 0.4492, 0.832, 0.4766, 0.8242, 0.5234, 0.9336, 0.5078, 0.9453, 0.4141, 0.8516, 0.4492, 0.832, 0.5078, 0.9453, 0.4883, 0.957, 0.3867, 0.8672, 0.4141, 0.8516, 0.4883, 0.957, 0.4727, 0.9688, 0.7305, 0.7969, 0.7695, 0.8047, 0.7227, 0.9258, 0.6953, 0.9219, 0.6992, 0.793, 0.7305, 0.7969, 0.6953, 0.9219, 0.6797, 0.918, 0.6641, 0.793, 0.6992, 0.793, 0.6797, 0.918, 0.6562, 0.9141, 0.6367, 0.7891, 0.6641, 0.793, 0.6562, 0.9141, 0.6328, 0.9141, 0.6016, 0.7969, 0.6367, 0.7891, 0.6328, 0.9141, 0.6133, 0.918, 0.5742, 0.8008, 0.6016, 0.7969, 0.6133, 0.918, 0.5938, 0.918, 0.543, 0.8047, 0.5742, 0.8008, 0.5938, 0.918, 0.5703, 0.9219, 0.5078, 0.8125, 0.543, 0.8047, 0.5703, 0.9219, 0.5508, 0.9258, 0.2266, 0.7109, 0.2461, 0.7891, 0.207, 0.7891, 0.2266, 0.7109, 0.2852, 0.7695, 0.2461, 0.7891, 0.2266, 0.7109, 0.3047, 0.7305, 0.2852, 0.7695, 0.2266, 0.7109, 0.3047, 0.6914, 0.3047, 0.7305, 0.2266, 0.7109, 0.2852, 0.6523, 0.3047, 0.6914, 0.2266, 0.7109, 0.2461, 0.6328, 0.2852, 0.6523, 0.2266, 0.7109, 0.207, 0.6328, 0.2461, 0.6328, 0.2266, 0.7109, 0.168, 0.6523, 0.207, 0.6328, 0.2266, 0.7109, 0.1484, 0.6914, 0.168, 0.6523, 0.2266, 0.7109, 0.1484, 0.7305, 0.1484, 0.6914, 0.2266, 0.7109, 0.168, 0.7695, 0.1484, 0.7305, 0.2266, 0.7109, 0.207, 0.7891, 0.168, 0.7695, 0.01562, 0.9883, 0.01562, 0.9609, 0.168, 0.9609, 0.168, 0.8008, 0.01562, 0.8008, 0.01562, 0.7812, 0.168, 0.8008, 0.168, 0.9609, 0.01562, 0.9609, 0.01562, 0.8008, 0.3164, 0.9609, 0.168, 0.9609, 0.168, 0.8008, 0.3164, 0.8008, 0.8867, 0.1445, 0.875, 0.9961, 0.9922, 0.1484, 0.875, 0.9961, 0.7617, 0.9766, 0.7617, 0.9883, 0.875, 0.9961, 0.8867, 0.1445, 0.7617, 0.9766, 0.9922, 0.1484, 0.875, 0.9961, 0.9922, 0.9922, 0.9922, 0.1484, 0.875, 0.9961, 0.9922, 0.9922, 0.875, 0.9961, 0.8867, 0.1445, 0.7617, 0.9766, 0.875, 0.9961, 0.7617, 0.9766, 0.7617, 0.9883, 0.8867, 0.1445, 0.875, 0.9961, 0.9922, 0.1484, 0.3164, 0.9609, 0.168, 0.9609, 0.168, 0.8008, 0.3164, 0.8008, 0.168, 0.8008, 0.168, 0.9609, 0.01562, 0.9609, 0.01562, 0.8008, 0.168, 0.8008, 0.01562, 0.8008, 0.01562, 0.7812, 0.01562, 0.9883, 0.01562, 0.9609, 0.168, 0.9609, 0.01562, 0.9883, 0.01562, 0.9609, 0.168, 0.9609, 0.168, 0.8008, 0.01562, 0.8008, 0.01562, 0.7812, 0.168, 0.8008, 0.168, 0.9609, 0.01562, 0.9609, 0.01562, 0.8008, 0.3164, 0.9609, 0.168, 0.9609, 0.168, 0.8008, 0.3164, 0.8008, 0.8867, 0.1445, 0.875, 0.9961, 0.9922, 0.1484, 0.875, 0.9961, 0.7617, 0.9766, 0.7617, 0.9883, 0.875, 0.9961, 0.8867, 0.1445, 0.7617, 0.9766, 0.9922, 0.1484, 0.875, 0.9961, 0.9922, 0.9922, 0.9922, 0.1484, 0.875, 0.9961, 0.9922, 0.9922, 0.875, 0.9961, 0.8867, 0.1445, 0.7617, 0.9766, 0.875, 0.9961, 0.7617, 0.9766, 0.7617, 0.9883, 0.8867, 0.1445, 0.875, 0.9961, 0.9922, 0.1484, 0.918, 0.07422, 0.957, 0.1133, 0.9336, 0.1289, 0.918, 0.07422, 0.9336, 0.1289, 0.9062, 0.1289, 0.918, 0.07422, 0.9062, 0.1289, 0.8789, 0.1133, 0.918, 0.07422, 0.8789, 0.1133, 0.8633, 0.08984, 0.918, 0.07422, 0.8633, 0.08984, 0.8633, 0.05859, 0.918, 0.07422, 0.8633, 0.05859, 0.8789, 0.03516, 0.918, 0.07422, 0.8789, 0.03516, 0.9062, 0.01953, 0.918, 0.07422, 0.9062, 0.01953, 0.9336, 0.01953, 0.918, 0.07422, 0.9336, 0.01953, 0.957, 0.03516, 0.918, 0.07422, 0.957, 0.03516, 0.9727, 0.05859, 0.918, 0.07422, 0.9727, 0.05859, 0.9727, 0.08984, 0.9727, 0.08984, 0.957, 0.1133, 0.918, 0.07422, 0.007812, 0.4219, 0.7969, 0.4219, 0.7969, 0.4688, 0.007812, 0.4688, 0.007812, 0.4688, 0.7969, 0.4688, 0.7969, 0.5156, 0.007812, 0.5156, 0.007812, 0.5156, 0.7969, 0.5156, 0.7969, 0.5664, 0.007812, 0.5664, 0.007812, 0.5664, 0.7969, 0.5664, 0.7969, 0.625, 0.007812, 0.625, 0.007812, 0.007812, 0.7969, 0.007812, 0.7969, 0.06641, 0.007812, 0.06641, 0.007812, 0.06641, 0.7969, 0.06641, 0.7969, 0.1172, 0.007812, 0.1172, 0.007812, 0.1172, 0.7969, 0.1172, 0.7969, 0.1641, 0.007812, 0.1641, 0.007812, 0.1641, 0.7969, 0.1641, 0.7969, 0.2109, 0.007812, 0.2109, 0.007812, 0.2109, 0.7969, 0.2109, 0.7969, 0.2656, 0.007812, 0.2656, 0.007812, 0.2656, 0.7969, 0.2656, 0.7969, 0.3164, 0.007812, 0.3164, 0.007812, 0.3164, 0.7969, 0.3164, 0.7969, 0.3711, 0.007812, 0.3711, 0.7969, 0.4219, 0.007812, 0.4219, 0.007812, 0.3711, 0.7969, 0.3711, 0.3164, 0.9609, 0.168, 0.9609, 0.168, 0.8008, 0.3164, 0.8008, 0.168, 0.8008, 0.168, 0.9609, 0.01562, 0.9609, 0.01562, 0.8008, 0.168, 0.8008, 0.01562, 0.8008, 0.01562, 0.7812, 0.01562, 0.9883, 0.01562, 0.9609, 0.168, 0.9609, 0.4688, 0.6797, 0.5078, 0.668, 0.543, 0.8047, 0.5078, 0.8125, 0.5078, 0.668, 0.5508, 0.6602, 0.5742, 0.8008, 0.543, 0.8047, 0.5508, 0.6602, 0.5859, 0.6562, 0.6016, 0.7969, 0.5742, 0.8008, 0.5859, 0.6562, 0.625, 0.6523, 0.6367, 0.7891, 0.6016, 0.7969, 0.625, 0.6523, 0.668, 0.6484, 0.6641, 0.793, 0.6367, 0.7891, 0.668, 0.6484, 0.707, 0.6562, 0.6992, 0.793, 0.6641, 0.793, 0.707, 0.6562, 0.75, 0.6562, 0.7305, 0.7969, 0.6992, 0.793, 0.75, 0.6562, 0.7852, 0.6602, 0.7695, 0.8047, 0.7305, 0.7969, 0.3203, 0.7383, 0.3594, 0.7227, 0.4141, 0.8516, 0.3867, 0.8672, 0.3594, 0.7227, 0.3906, 0.707, 0.4492, 0.832, 0.4141, 0.8516, 0.3906, 0.707, 0.4297, 0.6914, 0.4766, 0.8242, 0.4492, 0.832, 0.4297, 0.6914, 0.4688, 0.6797, 0.5078, 0.8125, 0.4766, 0.8242, 0.4766, 0.8242, 0.5078, 0.8125, 0.5508, 0.9258, 0.5234, 0.9336, 0.4492, 0.832, 0.4766, 0.8242, 0.5234, 0.9336, 0.5078, 0.9453, 0.4141, 0.8516, 0.4492, 0.832, 0.5078, 0.9453, 0.4883, 0.957, 0.3867, 0.8672, 0.4141, 0.8516, 0.4883, 0.957, 0.4727, 0.9688, 0.7305, 0.7969, 0.7695, 0.8047, 0.7227, 0.9258, 0.6953, 0.9219, 0.6992, 0.793, 0.7305, 0.7969, 0.6953, 0.9219, 0.6797, 0.918, 0.6641, 0.793, 0.6992, 0.793, 0.6797, 0.918, 0.6562, 0.9141, 0.6367, 0.7891, 0.6641, 0.793, 0.6562, 0.9141, 0.6328, 0.9141, 0.6016, 0.7969, 0.6367, 0.7891, 0.6328, 0.9141, 0.6133, 0.918, 0.5742, 0.8008, 0.6016, 0.7969, 0.6133, 0.918, 0.5938, 0.918, 0.543, 0.8047, 0.5742, 0.8008, 0.5938, 0.918, 0.5703, 0.9219, 0.5078, 0.8125, 0.543, 0.8047, 0.5703, 0.9219, 0.5508, 0.9258, 0.2266, 0.7109, 0.2461, 0.7891, 0.207, 0.7891, 0.2266, 0.7109, 0.2852, 0.7695, 0.2461, 0.7891, 0.2266, 0.7109, 0.3047, 0.7305, 0.2852, 0.7695, 0.2266, 0.7109, 0.3047, 0.6914, 0.3047, 0.7305, 0.2266, 0.7109, 0.2852, 0.6523, 0.3047, 0.6914, 0.2266, 0.7109, 0.2461, 0.6328, 0.2852, 0.6523, 0.2266, 0.7109, 0.207, 0.6328, 0.2461, 0.6328, 0.2266, 0.7109, 0.168, 0.6523, 0.207, 0.6328, 0.2266, 0.7109, 0.1484, 0.6914, 0.168, 0.6523, 0.2266, 0.7109, 0.1484, 0.7305, 0.1484, 0.6914, 0.2266, 0.7109, 0.168, 0.7695, 0.1484, 0.7305, 0.2266, 0.7109, 0.207, 0.7891, 0.168, 0.7695, 0.01562, 0.9883, 0.01562, 0.9609, 0.168, 0.9609, 0.168, 0.8008, 0.01562, 0.8008, 0.01562, 0.7812, 0.168, 0.8008, 0.168, 0.9609, 0.01562, 0.9609, 0.01562, 0.8008, 0.3164, 0.9609, 0.168, 0.9609, 0.168, 0.8008, 0.3164, 0.8008, 0.8867, 0.1445, 0.875, 0.9961, 0.9922, 0.1484, 0.875, 0.9961, 0.7617, 0.9766, 0.7617, 0.9883, 0.875, 0.9961, 0.8867, 0.1445, 0.7617, 0.9766, 0.9922, 0.1484, 0.875, 0.9961, 0.9922, 0.9922, 0.9922, 0.1484, 0.875, 0.9961, 0.9922, 0.9922, 0.875, 0.9961, 0.8867, 0.1445, 0.7617, 0.9766, 0.875, 0.9961, 0.7617, 0.9766, 0.7617, 0.9883, 0.8867, 0.1445, 0.875, 0.9961, 0.9922, 0.1484, 0.3164, 0.9609, 0.168, 0.9609, 0.168, 0.8008, 0.3164, 0.8008, 0.168, 0.8008, 0.168, 0.9609, 0.01562, 0.9609, 0.01562, 0.8008, 0.168, 0.8008, 0.01562, 0.8008, 0.01562, 0.7812, 0.01562, 0.9883, 0.01562, 0.9609, 0.168, 0.9609, 0.01562, 0.9883, 0.01562, 0.9609, 0.168, 0.9609, 0.168, 0.8008, 0.01562, 0.8008, 0.01562, 0.7812, 0.168, 0.8008, 0.168, 0.9609, 0.01562, 0.9609, 0.01562, 0.8008, 0.3164, 0.9609, 0.168, 0.9609, 0.168, 0.8008, 0.3164, 0.8008, 0.8867, 0.1445, 0.875, 0.9961, 0.9922, 0.1484, 0.875, 0.9961, 0.7617, 0.9766, 0.7617, 0.9883, 0.875, 0.9961, 0.8867, 0.1445, 0.7617, 0.9766, 0.9922, 0.1484, 0.875, 0.9961, 0.9922, 0.9922, 0.9922, 0.1484, 0.875, 0.9961, 0.9922, 0.9922, 0.875, 0.9961, 0.8867, 0.1445, 0.7617, 0.9766, 0.875, 0.9961, 0.7617, 0.9766, 0.7617, 0.9883, 0.8867, 0.1445, 0.875, 0.9961, 0.9922, 0.1484, 0.918, 0.07422, 0.957, 0.1133, 0.9336, 0.1289, 0.918, 0.07422, 0.9336, 0.1289, 0.9062, 0.1289, 0.918, 0.07422, 0.9062, 0.1289, 0.8789, 0.1133, 0.918, 0.07422, 0.8789, 0.1133, 0.8633, 0.08984, 0.918, 0.07422, 0.8633, 0.08984, 0.8633, 0.05859, 0.918, 0.07422, 0.8633, 0.05859, 0.8789, 0.03516, 0.918, 0.07422, 0.8789, 0.03516, 0.9062, 0.01953, 0.918, 0.07422, 0.9062, 0.01953, 0.9336, 0.01953, 0.918, 0.07422, 0.9336, 0.01953, 0.957, 0.03516, 0.918, 0.07422, 0.957, 0.03516, 0.9727, 0.05859, 0.918, 0.07422, 0.9727, 0.05859, 0.9727, 0.08984, 0.9727, 0.08984, 0.957, 0.1133, 0.918, 0.07422, 0.007812, 0.4219, 0.7969, 0.4219, 0.7969, 0.4688, 0.007812, 0.4688, 0.007812, 0.4688, 0.7969, 0.4688, 0.7969, 0.5156, 0.007812, 0.5156, 0.007812, 0.5156, 0.7969, 0.5156, 0.7969, 0.5664, 0.007812, 0.5664, 0.007812, 0.5664, 0.7969, 0.5664, 0.7969, 0.625, 0.007812, 0.625, 0.007812, 0.007812, 0.7969, 0.007812, 0.7969, 0.06641, 0.007812, 0.06641, 0.007812, 0.06641, 0.7969, 0.06641, 0.7969, 0.1172, 0.007812, 0.1172, 0.007812, 0.1172, 0.7969, 0.1172, 0.7969, 0.1641, 0.007812, 0.1641, 0.007812, 0.1641, 0.7969, 0.1641, 0.7969, 0.2109, 0.007812, 0.2109, 0.007812, 0.2109, 0.7969, 0.2109, 0.7969, 0.2656, 0.007812, 0.2656, 0.007812, 0.2656, 0.7969, 0.2656, 0.7969, 0.3164, 0.007812, 0.3164, 0.007812, 0.3164, 0.7969, 0.3164, 0.7969, 0.3711, 0.007812, 0.3711, 0.7969, 0.4219, 0.007812, 0.4219, 0.007812, 0.3711, 0.7969, 0.3711, 0.3164, 0.9609, 0.168, 0.9609, 0.168, 0.8008, 0.3164, 0.8008, 0.168, 0.8008, 0.168, 0.9609, 0.01562, 0.9609, 0.01562, 0.8008, 0.168, 0.8008, 0.01562, 0.8008, 0.01562, 0.7812, 0.01562, 0.9883, 0.01562, 0.9609, 0.168, 0.9609, 0.4688, 0.6797, 0.5078, 0.668, 0.543, 0.8047, 0.5078, 0.8125, 0.5078, 0.668, 0.5508, 0.6602, 0.5742, 0.8008, 0.543, 0.8047, 0.5508, 0.6602, 0.5859, 0.6562, 0.6016, 0.7969, 0.5742, 0.8008, 0.5859, 0.6562, 0.625, 0.6523, 0.6367, 0.7891, 0.6016, 0.7969, 0.625, 0.6523, 0.668, 0.6484, 0.6641, 0.793, 0.6367, 0.7891, 0.668, 0.6484, 0.707, 0.6562, 0.6992, 0.793, 0.6641, 0.793, 0.707, 0.6562, 0.75, 0.6562, 0.7305, 0.7969, 0.6992, 0.793, 0.75, 0.6562, 0.7852, 0.6602, 0.7695, 0.8047, 0.7305, 0.7969, 0.3203, 0.7383, 0.3594, 0.7227, 0.4141, 0.8516, 0.3867, 0.8672, 0.3594, 0.7227, 0.3906, 0.707, 0.4492, 0.832, 0.4141, 0.8516, 0.3906, 0.707, 0.4297, 0.6914, 0.4766, 0.8242, 0.4492, 0.832, 0.4297, 0.6914, 0.4688, 0.6797, 0.5078, 0.8125, 0.4766, 0.8242, 0.4766, 0.8242, 0.5078, 0.8125, 0.5508, 0.9258, 0.5234, 0.9336, 0.4492, 0.832, 0.4766, 0.8242, 0.5234, 0.9336, 0.5078, 0.9453, 0.4141, 0.8516, 0.4492, 0.832, 0.5078, 0.9453, 0.4883, 0.957, 0.3867, 0.8672, 0.4141, 0.8516, 0.4883, 0.957, 0.4727, 0.9688, 0.7305, 0.7969, 0.7695, 0.8047, 0.7227, 0.9258, 0.6953, 0.9219, 0.6992, 0.793, 0.7305, 0.7969, 0.6953, 0.9219, 0.6797, 0.918, 0.6641, 0.793, 0.6992, 0.793, 0.6797, 0.918, 0.6562, 0.9141, 0.6367, 0.7891, 0.6641, 0.793, 0.6562, 0.9141, 0.6328, 0.9141, 0.6016, 0.7969, 0.6367, 0.7891, 0.6328, 0.9141, 0.6133, 0.918, 0.5742, 0.8008, 0.6016, 0.7969, 0.6133, 0.918, 0.5938, 0.918, 0.543, 0.8047, 0.5742, 0.8008, 0.5938, 0.918, 0.5703, 0.9219, 0.5078, 0.8125, 0.543, 0.8047, 0.5703, 0.9219, 0.5508, 0.9258, 0.2266, 0.7109, 0.2461, 0.7891, 0.207, 0.7891, 0.2266, 0.7109, 0.2852, 0.7695, 0.2461, 0.7891, 0.2266, 0.7109, 0.3047, 0.7305, 0.2852, 0.7695, 0.2266, 0.7109, 0.3047, 0.6914, 0.3047, 0.7305, 0.2266, 0.7109, 0.2852, 0.6523, 0.3047, 0.6914, 0.2266, 0.7109, 0.2461, 0.6328, 0.2852, 0.6523, 0.2266, 0.7109, 0.207, 0.6328, 0.2461, 0.6328, 0.2266, 0.7109, 0.168, 0.6523, 0.207, 0.6328, 0.2266, 0.7109, 0.1484, 0.6914, 0.168, 0.6523, 0.2266, 0.7109, 0.1484, 0.7305, 0.1484, 0.6914, 0.2266, 0.7109, 0.168, 0.7695, 0.1484, 0.7305, 0.2266, 0.7109, 0.207, 0.7891, 0.168, 0.7695, 0.01562, 0.9883, 0.01562, 0.9609, 0.168, 0.9609, 0.168, 0.8008, 0.01562, 0.8008, 0.01562, 0.7812, 0.168, 0.8008, 0.168, 0.9609, 0.01562, 0.9609, 0.01562, 0.8008, 0.3164, 0.9609, 0.168, 0.9609, 0.168, 0.8008, 0.3164, 0.8008, 0.8867, 0.1445, 0.875, 0.9961, 0.9922, 0.1484, 0.875, 0.9961, 0.7617, 0.9766, 0.7617, 0.9883, 0.875, 0.9961, 0.8867, 0.1445, 0.7617, 0.9766, 0.9922, 0.1484, 0.875, 0.9961, 0.9922, 0.9922, 0.9922, 0.1484, 0.875, 0.9961, 0.9922, 0.9922, 0.875, 0.9961, 0.8867, 0.1445, 0.7617, 0.9766, 0.875, 0.9961, 0.7617, 0.9766, 0.7617, 0.9883, 0.8867, 0.1445, 0.875, 0.9961, 0.9922, 0.1484, 0.3164, 0.9609, 0.168, 0.9609, 0.168, 0.8008, 0.3164, 0.8008, 0.168, 0.8008, 0.168, 0.9609, 0.01562, 0.9609, 0.01562, 0.8008, 0.168, 0.8008, 0.01562, 0.8008, 0.01562, 0.7812, 0.01562, 0.9883, 0.01562, 0.9609, 0.168, 0.9609, 0.01562, 0.9883, 0.01562, 0.9609, 0.168, 0.9609, 0.168, 0.8008, 0.01562, 0.8008, 0.01562, 0.7812, 0.168, 0.8008, 0.168, 0.9609, 0.01562, 0.9609, 0.01562, 0.8008, 0.3164, 0.9609, 0.168, 0.9609, 0.168, 0.8008, 0.3164, 0.8008, 0.8867, 0.1445, 0.875, 0.9961, 0.9922, 0.1484, 0.875, 0.9961, 0.7617, 0.9766, 0.7617, 0.9883, 0.875, 0.9961, 0.8867, 0.1445, 0.7617, 0.9766, 0.9922, 0.1484, 0.875, 0.9961, 0.9922, 0.9922, 0.9922, 0.1484, 0.875, 0.9961, 0.9922, 0.9922, 0.875, 0.9961, 0.8867, 0.1445, 0.7617, 0.9766, 0.875, 0.9961, 0.7617, 0.9766, 0.7617, 0.9883, 0.8867, 0.1445, 0.875, 0.9961, 0.9922, 0.1484, 0.918, 0.07422, 0.957, 0.1133, 0.9336, 0.1289, 0.918, 0.07422, 0.9336, 0.1289, 0.9062, 0.1289, 0.918, 0.07422, 0.9062, 0.1289, 0.8789, 0.1133, 0.918, 0.07422, 0.8789, 0.1133, 0.8633, 0.08984, 0.918, 0.07422, 0.8633, 0.08984, 0.8633, 0.05859, 0.918, 0.07422, 0.8633, 0.05859, 0.8789, 0.03516, 0.918, 0.07422, 0.8789, 0.03516, 0.9062, 0.01953, 0.918, 0.07422, 0.9062, 0.01953, 0.9336, 0.01953, 0.918, 0.07422, 0.9336, 0.01953, 0.957, 0.03516, 0.918, 0.07422, 0.957, 0.03516, 0.9727, 0.05859, 0.918, 0.07422, 0.9727, 0.05859, 0.9727, 0.08984, 0.9727, 0.08984, 0.957, 0.1133, 0.918, 0.07422, 0.007812, 0.4219, 0.7969, 0.4219, 0.7969, 0.4688, 0.007812, 0.4688, 0.007812, 0.4688, 0.7969, 0.4688, 0.7969, 0.5156, 0.007812, 0.5156, 0.007812, 0.5156, 0.7969, 0.5156, 0.7969, 0.5664, 0.007812, 0.5664, 0.007812, 0.5664, 0.7969, 0.5664, 0.7969, 0.625, 0.007812, 0.625, 0.007812, 0.007812, 0.7969, 0.007812, 0.7969, 0.06641, 0.007812, 0.06641, 0.007812, 0.06641, 0.7969, 0.06641, 0.7969, 0.1172, 0.007812, 0.1172, 0.007812, 0.1172, 0.7969, 0.1172, 0.7969, 0.1641, 0.007812, 0.1641, 0.007812, 0.1641, 0.7969, 0.1641, 0.7969, 0.2109, 0.007812, 0.2109, 0.007812, 0.2109, 0.7969, 0.2109, 0.7969, 0.2656, 0.007812, 0.2656, 0.007812, 0.2656, 0.7969, 0.2656, 0.7969, 0.3164, 0.007812, 0.3164, 0.007812, 0.3164, 0.7969, 0.3164, 0.7969, 0.3711, 0.007812, 0.3711, 0.7969, 0.4219, 0.007812, 0.4219, 0.007812, 0.3711, 0.7969, 0.3711, 0.3164, 0.9609, 0.168, 0.9609, 0.168, 0.8008, 0.3164, 0.8008, 0.168, 0.8008, 0.168, 0.9609, 0.01562, 0.9609, 0.01562, 0.8008, 0.168, 0.8008, 0.01562, 0.8008, 0.01562, 0.7812, 0.01562, 0.9883, 0.01562, 0.9609, 0.168, 0.9609, 0.4688, 0.6797, 0.5078, 0.668, 0.543, 0.8047, 0.5078, 0.8125, 0.5078, 0.668, 0.5508, 0.6602, 0.5742, 0.8008, 0.543, 0.8047, 0.5508, 0.6602, 0.5859, 0.6562, 0.6016, 0.7969, 0.5742, 0.8008, 0.5859, 0.6562, 0.625, 0.6523, 0.6367, 0.7891, 0.6016, 0.7969, 0.625, 0.6523, 0.668, 0.6484, 0.6641, 0.793, 0.6367, 0.7891, 0.668, 0.6484, 0.707, 0.6562, 0.6992, 0.793, 0.6641, 0.793, 0.707, 0.6562, 0.75, 0.6562, 0.7305, 0.7969, 0.6992, 0.793, 0.75, 0.6562, 0.7852, 0.6602, 0.7695, 0.8047, 0.7305, 0.7969, 0.3203, 0.7383, 0.3594, 0.7227, 0.4141, 0.8516, 0.3867, 0.8672, 0.3594, 0.7227, 0.3906, 0.707, 0.4492, 0.832, 0.4141, 0.8516, 0.3906, 0.707, 0.4297, 0.6914, 0.4766, 0.8242, 0.4492, 0.832, 0.4297, 0.6914, 0.4688, 0.6797, 0.5078, 0.8125, 0.4766, 0.8242, 0.4766, 0.8242, 0.5078, 0.8125, 0.5508, 0.9258, 0.5234, 0.9336, 0.4492, 0.832, 0.4766, 0.8242, 0.5234, 0.9336, 0.5078, 0.9453, 0.4141, 0.8516, 0.4492, 0.832, 0.5078, 0.9453, 0.4883, 0.957, 0.3867, 0.8672, 0.4141, 0.8516, 0.4883, 0.957, 0.4727, 0.9688, 0.7305, 0.7969, 0.7695, 0.8047, 0.7227, 0.9258, 0.6953, 0.9219, 0.6992, 0.793, 0.7305, 0.7969, 0.6953, 0.9219, 0.6797, 0.918, 0.6641, 0.793, 0.6992, 0.793, 0.6797, 0.918, 0.6562, 0.9141, 0.6367, 0.7891, 0.6641, 0.793, 0.6562, 0.9141, 0.6328, 0.9141, 0.6016, 0.7969, 0.6367, 0.7891, 0.6328, 0.9141, 0.6133, 0.918, 0.5742, 0.8008, 0.6016, 0.7969, 0.6133, 0.918, 0.5938, 0.918, 0.543, 0.8047, 0.5742, 0.8008, 0.5938, 0.918, 0.5703, 0.9219, 0.5078, 0.8125, 0.543, 0.8047, 0.5703, 0.9219, 0.5508, 0.9258, 0.2266, 0.7109, 0.2461, 0.7891, 0.207, 0.7891, 0.2266, 0.7109, 0.2852, 0.7695, 0.2461, 0.7891, 0.2266, 0.7109, 0.3047, 0.7305, 0.2852, 0.7695, 0.2266, 0.7109, 0.3047, 0.6914, 0.3047, 0.7305, 0.2266, 0.7109, 0.2852, 0.6523, 0.3047, 0.6914, 0.2266, 0.7109, 0.2461, 0.6328, 0.2852, 0.6523, 0.2266, 0.7109, 0.207, 0.6328, 0.2461, 0.6328, 0.2266, 0.7109, 0.168, 0.6523, 0.207, 0.6328, 0.2266, 0.7109, 0.1484, 0.6914, 0.168, 0.6523, 0.2266, 0.7109, 0.1484, 0.7305, 0.1484, 0.6914, 0.2266, 0.7109, 0.168, 0.7695, 0.1484, 0.7305, 0.2266, 0.7109, 0.207, 0.7891, 0.168, 0.7695, 0.01562, 0.9883, 0.01562, 0.9609, 0.168, 0.9609, 0.168, 0.8008, 0.01562, 0.8008, 0.01562, 0.7812, 0.168, 0.8008, 0.168, 0.9609, 0.01562, 0.9609, 0.01562, 0.8008, 0.3164, 0.9609, 0.168, 0.9609, 0.168, 0.8008, 0.3164, 0.8008, 0.8867, 0.1445, 0.875, 0.9961, 0.9922, 0.1484, 0.875, 0.9961, 0.7617, 0.9766, 0.7617, 0.9883, 0.875, 0.9961, 0.8867, 0.1445, 0.7617, 0.9766, 0.9922, 0.1484, 0.875, 0.9961, 0.9922, 0.9922, 0.9922, 0.1484, 0.875, 0.9961, 0.9922, 0.9922, 0.875, 0.9961, 0.8867, 0.1445, 0.7617, 0.9766, 0.875, 0.9961, 0.7617, 0.9766, 0.7617, 0.9883, 0.8867, 0.1445, 0.875, 0.9961, 0.9922, 0.1484, 0.3164, 0.9609, 0.168, 0.9609, 0.168, 0.8008, 0.3164, 0.8008, 0.168, 0.8008, 0.168, 0.9609, 0.01562, 0.9609, 0.01562, 0.8008, 0.168, 0.8008, 0.01562, 0.8008, 0.01562, 0.7812, 0.01562, 0.9883, 0.01562, 0.9609, 0.168, 0.9609, 0.01562, 0.9883, 0.01562, 0.9609, 0.168, 0.9609, 0.168, 0.8008, 0.01562, 0.8008, 0.01562, 0.7812, 0.168, 0.8008, 0.168, 0.9609, 0.01562, 0.9609, 0.01562, 0.8008, 0.3164, 0.9609, 0.168, 0.9609, 0.168, 0.8008, 0.3164, 0.8008, 0.8867, 0.1445, 0.875, 0.9961, 0.9922, 0.1484, 0.875, 0.9961, 0.7617, 0.9766, 0.7617, 0.9883, 0.875, 0.9961, 0.8867, 0.1445, 0.7617, 0.9766, 0.9922, 0.1484, 0.875, 0.9961, 0.9922, 0.9922, 0.9922, 0.1484, 0.875, 0.9961, 0.9922, 0.9922, 0.875, 0.9961, 0.8867, 0.1445, 0.7617, 0.9766, 0.875, 0.9961, 0.7617, 0.9766, 0.7617, 0.9883, 0.8867, 0.1445, 0.875, 0.9961, 0.9922, 0.1484, 0.918, 0.07422, 0.957, 0.1133, 0.9336, 0.1289, 0.918, 0.07422, 0.9336, 0.1289, 0.9062, 0.1289, 0.918, 0.07422, 0.9062, 0.1289, 0.8789, 0.1133, 0.918, 0.07422, 0.8789, 0.1133, 0.8633, 0.08984, 0.918, 0.07422, 0.8633, 0.08984, 0.8633, 0.05859, 0.918, 0.07422, 0.8633, 0.05859, 0.8789, 0.03516, 0.918, 0.07422, 0.8789, 0.03516, 0.9062, 0.01953, 0.918, 0.07422, 0.9062, 0.01953, 0.9336, 0.01953, 0.918, 0.07422, 0.9336, 0.01953, 0.957, 0.03516, 0.918, 0.07422, 0.957, 0.03516, 0.9727, 0.05859, 0.918, 0.07422, 0.9727, 0.05859, 0.9727, 0.08984, 0.9727, 0.08984, 0.957, 0.1133, 0.918, 0.07422, 0.007812, 0.4219, 0.7969, 0.4219, 0.7969, 0.4688, 0.007812, 0.4688, 0.007812, 0.4688, 0.7969, 0.4688, 0.7969, 0.5156, 0.007812, 0.5156, 0.007812, 0.5156, 0.7969, 0.5156, 0.7969, 0.5664, 0.007812, 0.5664, 0.007812, 0.5664, 0.7969, 0.5664, 0.7969, 0.625, 0.007812, 0.625, 0.007812, 0.007812, 0.7969, 0.007812, 0.7969, 0.06641, 0.007812, 0.06641, 0.007812, 0.06641, 0.7969, 0.06641, 0.7969, 0.1172, 0.007812, 0.1172, 0.007812, 0.1172, 0.7969, 0.1172, 0.7969, 0.1641, 0.007812, 0.1641, 0.007812, 0.1641, 0.7969, 0.1641, 0.7969, 0.2109, 0.007812, 0.2109, 0.007812, 0.2109, 0.7969, 0.2109, 0.7969, 0.2656, 0.007812, 0.2656, 0.007812, 0.2656, 0.7969, 0.2656, 0.7969, 0.3164, 0.007812, 0.3164, 0.007812, 0.3164, 0.7969, 0.3164, 0.7969, 0.3711, 0.007812, 0.3711, 0.7969, 0.4219, 0.007812, 0.4219, 0.007812, 0.3711, 0.7969, 0.3711, 0.3164, 0.9609, 0.168, 0.9609, 0.168, 0.8008, 0.3164, 0.8008, 0.168, 0.8008, 0.168, 0.9609, 0.01562, 0.9609, 0.01562, 0.8008, 0.168, 0.8008, 0.01562, 0.8008, 0.01562, 0.7812, 0.01562, 0.9883, 0.01562, 0.9609, 0.168, 0.9609, 0.4688, 0.6797, 0.5078, 0.668, 0.543, 0.8047, 0.5078, 0.8125, 0.5078, 0.668, 0.5508, 0.6602, 0.5742, 0.8008, 0.543, 0.8047, 0.5508, 0.6602, 0.5859, 0.6562, 0.6016, 0.7969, 0.5742, 0.8008, 0.5859, 0.6562, 0.625, 0.6523, 0.6367, 0.7891, 0.6016, 0.7969, 0.625, 0.6523, 0.668, 0.6484, 0.6641, 0.793, 0.6367, 0.7891, 0.668, 0.6484, 0.707, 0.6562, 0.6992, 0.793, 0.6641, 0.793, 0.707, 0.6562, 0.75, 0.6562, 0.7305, 0.7969, 0.6992, 0.793, 0.75, 0.6562, 0.7852, 0.6602, 0.7695, 0.8047, 0.7305, 0.7969, 0.3203, 0.7383, 0.3594, 0.7227, 0.4141, 0.8516, 0.3867, 0.8672, 0.3594, 0.7227, 0.3906, 0.707, 0.4492, 0.832, 0.4141, 0.8516, 0.3906, 0.707, 0.4297, 0.6914, 0.4766, 0.8242, 0.4492, 0.832, 0.4297, 0.6914, 0.4688, 0.6797, 0.5078, 0.8125, 0.4766, 0.8242, 0.4766, 0.8242, 0.5078, 0.8125, 0.5508, 0.9258, 0.5234, 0.9336, 0.4492, 0.832, 0.4766, 0.8242, 0.5234, 0.9336, 0.5078, 0.9453, 0.4141, 0.8516, 0.4492, 0.832, 0.5078, 0.9453, 0.4883, 0.957, 0.3867, 0.8672, 0.4141, 0.8516, 0.4883, 0.957, 0.4727, 0.9688, 0.7305, 0.7969, 0.7695, 0.8047, 0.7227, 0.9258, 0.6953, 0.9219, 0.6992, 0.793, 0.7305, 0.7969, 0.6953, 0.9219, 0.6797, 0.918, 0.6641, 0.793, 0.6992, 0.793, 0.6797, 0.918, 0.6562, 0.9141, 0.6367, 0.7891, 0.6641, 0.793, 0.6562, 0.9141, 0.6328, 0.9141, 0.6016, 0.7969, 0.6367, 0.7891, 0.6328, 0.9141, 0.6133, 0.918, 0.5742, 0.8008, 0.6016, 0.7969, 0.6133, 0.918, 0.5938, 0.918, 0.543, 0.8047, 0.5742, 0.8008, 0.5938, 0.918, 0.5703, 0.9219, 0.5078, 0.8125, 0.543, 0.8047, 0.5703, 0.9219, 0.5508, 0.9258, 0.2266, 0.7109, 0.2461, 0.7891, 0.207, 0.7891, 0.2266, 0.7109, 0.2852, 0.7695, 0.2461, 0.7891, 0.2266, 0.7109, 0.3047, 0.7305, 0.2852, 0.7695, 0.2266, 0.7109, 0.3047, 0.6914, 0.3047, 0.7305, 0.2266, 0.7109, 0.2852, 0.6523, 0.3047, 0.6914, 0.2266, 0.7109, 0.2461, 0.6328, 0.2852, 0.6523, 0.2266, 0.7109, 0.207, 0.6328, 0.2461, 0.6328, 0.2266, 0.7109, 0.168, 0.6523, 0.207, 0.6328, 0.2266, 0.7109, 0.1484, 0.6914, 0.168, 0.6523, 0.2266, 0.7109, 0.1484, 0.7305, 0.1484, 0.6914, 0.2266, 0.7109, 0.168, 0.7695, 0.1484, 0.7305, 0.2266, 0.7109, 0.207, 0.7891, 0.168, 0.7695, 0.01562, 0.9883, 0.01562, 0.9609, 0.168, 0.9609, 0.168, 0.8008, 0.01562, 0.8008, 0.01562, 0.7812, 0.168, 0.8008, 0.168, 0.9609, 0.01562, 0.9609, 0.01562, 0.8008, 0.3164, 0.9609, 0.168, 0.9609, 0.168, 0.8008, 0.3164, 0.8008, 0.8867, 0.1445, 0.875, 0.9961, 0.9922, 0.1484, 0.875, 0.9961, 0.7617, 0.9766, 0.7617, 0.9883, 0.875, 0.9961, 0.8867, 0.1445, 0.7617, 0.9766, 0.9922, 0.1484, 0.875, 0.9961, 0.9922, 0.9922, 0.9922, 0.1484, 0.875, 0.9961, 0.9922, 0.9922, 0.875, 0.9961, 0.8867, 0.1445, 0.7617, 0.9766, 0.875, 0.9961, 0.7617, 0.9766, 0.7617, 0.9883, 0.8867, 0.1445, 0.875, 0.9961, 0.9922, 0.1484, 0.3164, 0.9609, 0.168, 0.9609, 0.168, 0.8008, 0.3164, 0.8008, 0.168, 0.8008, 0.168, 0.9609, 0.01562, 0.9609, 0.01562, 0.8008, 0.168, 0.8008, 0.01562, 0.8008, 0.01562, 0.7812, 0.01562, 0.9883, 0.01562, 0.9609, 0.168, 0.9609, 0.01562, 0.9883, 0.01562, 0.9609, 0.168, 0.9609, 0.168, 0.8008, 0.01562, 0.8008, 0.01562, 0.7812, 0.168, 0.8008, 0.168, 0.9609, 0.01562, 0.9609, 0.01562, 0.8008, 0.3164, 0.9609, 0.168, 0.9609, 0.168, 0.8008, 0.3164, 0.8008, 0.8867, 0.1445, 0.875, 0.9961, 0.9922, 0.1484, 0.875, 0.9961, 0.7617, 0.9766, 0.7617, 0.9883, 0.875, 0.9961, 0.8867, 0.1445, 0.7617, 0.9766, 0.9922, 0.1484, 0.875, 0.9961, 0.9922, 0.9922, 0.9922, 0.1484, 0.875, 0.9961, 0.9922, 0.9922, 0.875, 0.9961, 0.8867, 0.1445, 0.7617, 0.9766, 0.875, 0.9961, 0.7617, 0.9766, 0.7617, 0.9883, 0.8867, 0.1445, 0.875, 0.9961, 0.9922, 0.1484, 0.918, 0.07422, 0.957, 0.1133, 0.9336, 0.1289, 0.918, 0.07422, 0.9336, 0.1289, 0.9062, 0.1289, 0.918, 0.07422, 0.9062, 0.1289, 0.8789, 0.1133, 0.918, 0.07422, 0.8789, 0.1133, 0.8633, 0.08984, 0.918, 0.07422, 0.8633, 0.08984, 0.8633, 0.05859, 0.918, 0.07422, 0.8633, 0.05859, 0.8789, 0.03516, 0.918, 0.07422, 0.8789, 0.03516, 0.9062, 0.01953, 0.918, 0.07422, 0.9062, 0.01953, 0.9336, 0.01953, 0.918, 0.07422, 0.9336, 0.01953, 0.957, 0.03516, 0.918, 0.07422, 0.957, 0.03516, 0.9727, 0.05859, 0.918, 0.07422, 0.9727, 0.05859, 0.9727, 0.08984, 0.9727, 0.08984, 0.957, 0.1133, 0.918, 0.07422, 0.007812, 0.4219, 0.7969, 0.4219, 0.7969, 0.4688, 0.007812, 0.4688, 0.007812, 0.4688, 0.7969, 0.4688, 0.7969, 0.5156, 0.007812, 0.5156, 0.007812, 0.5156, 0.7969, 0.5156, 0.7969, 0.5664, 0.007812, 0.5664, 0.007812, 0.5664, 0.7969, 0.5664, 0.7969, 0.625, 0.007812, 0.625, 0.007812, 0.007812, 0.7969, 0.007812, 0.7969, 0.06641, 0.007812, 0.06641, 0.007812, 0.06641, 0.7969, 0.06641, 0.7969, 0.1172, 0.007812, 0.1172, 0.007812, 0.1172, 0.7969, 0.1172, 0.7969, 0.1641, 0.007812, 0.1641, 0.007812, 0.1641, 0.7969, 0.1641, 0.7969, 0.2109, 0.007812, 0.2109, 0.007812, 0.2109, 0.7969, 0.2109, 0.7969, 0.2656, 0.007812, 0.2656, 0.007812, 0.2656, 0.7969, 0.2656, 0.7969, 0.3164, 0.007812, 0.3164, 0.007812, 0.3164, 0.7969, 0.3164, 0.7969, 0.3711, 0.007812, 0.3711, 0.7969, 0.4219, 0.007812, 0.4219, 0.007812, 0.3711, 0.7969, 0.3711, 0.3164, 0.9609, 0.168, 0.9609, 0.168, 0.8008, 0.3164, 0.8008, 0.168, 0.8008, 0.168, 0.9609, 0.01562, 0.9609, 0.01562, 0.8008, 0.168, 0.8008, 0.01562, 0.8008, 0.01562, 0.7812, 0.01562, 0.9883, 0.01562, 0.9609, 0.168, 0.9609, 0.4688, 0.6797, 0.5078, 0.668, 0.543, 0.8047, 0.5078, 0.8125, 0.5078, 0.668, 0.5508, 0.6602, 0.5742, 0.8008, 0.543, 0.8047, 0.5508, 0.6602, 0.5859, 0.6562, 0.6016, 0.7969, 0.5742, 0.8008, 0.5859, 0.6562, 0.625, 0.6523, 0.6367, 0.7891, 0.6016, 0.7969, 0.625, 0.6523, 0.668, 0.6484, 0.6641, 0.793, 0.6367, 0.7891, 0.668, 0.6484, 0.707, 0.6562, 0.6992, 0.793, 0.6641, 0.793, 0.707, 0.6562, 0.75, 0.6562, 0.7305, 0.7969, 0.6992, 0.793, 0.75, 0.6562, 0.7852, 0.6602, 0.7695, 0.8047, 0.7305, 0.7969, 0.3203, 0.7383, 0.3594, 0.7227, 0.4141, 0.8516, 0.3867, 0.8672, 0.3594, 0.7227, 0.3906, 0.707, 0.4492, 0.832, 0.4141, 0.8516, 0.3906, 0.707, 0.4297, 0.6914, 0.4766, 0.8242, 0.4492, 0.832, 0.4297, 0.6914, 0.4688, 0.6797, 0.5078, 0.8125, 0.4766, 0.8242, 0.4766, 0.8242, 0.5078, 0.8125, 0.5508, 0.9258, 0.5234, 0.9336, 0.4492, 0.832, 0.4766, 0.8242, 0.5234, 0.9336, 0.5078, 0.9453, 0.4141, 0.8516, 0.4492, 0.832, 0.5078, 0.9453, 0.4883, 0.957, 0.3867, 0.8672, 0.4141, 0.8516, 0.4883, 0.957, 0.4727, 0.9688, 0.7305, 0.7969, 0.7695, 0.8047, 0.7227, 0.9258, 0.6953, 0.9219, 0.6992, 0.793, 0.7305, 0.7969, 0.6953, 0.9219, 0.6797, 0.918, 0.6641, 0.793, 0.6992, 0.793, 0.6797, 0.918, 0.6562, 0.9141, 0.6367, 0.7891, 0.6641, 0.793, 0.6562, 0.9141, 0.6328, 0.9141, 0.6016, 0.7969, 0.6367, 0.7891, 0.6328, 0.9141, 0.6133, 0.918, 0.5742, 0.8008, 0.6016, 0.7969, 0.6133, 0.918, 0.5938, 0.918, 0.543, 0.8047, 0.5742, 0.8008, 0.5938, 0.918, 0.5703, 0.9219, 0.5078, 0.8125, 0.543, 0.8047, 0.5703, 0.9219, 0.5508, 0.9258, 0.2266, 0.7109, 0.2461, 0.7891, 0.207, 0.7891, 0.2266, 0.7109, 0.2852, 0.7695, 0.2461, 0.7891, 0.2266, 0.7109, 0.3047, 0.7305, 0.2852, 0.7695, 0.2266, 0.7109, 0.3047, 0.6914, 0.3047, 0.7305, 0.2266, 0.7109, 0.2852, 0.6523, 0.3047, 0.6914, 0.2266, 0.7109, 0.2461, 0.6328, 0.2852, 0.6523, 0.2266, 0.7109, 0.207, 0.6328, 0.2461, 0.6328, 0.2266, 0.7109, 0.168, 0.6523, 0.207, 0.6328, 0.2266, 0.7109, 0.1484, 0.6914, 0.168, 0.6523, 0.2266, 0.7109, 0.1484, 0.7305, 0.1484, 0.6914, 0.2266, 0.7109, 0.168, 0.7695, 0.1484, 0.7305, 0.2266, 0.7109, 0.207, 0.7891, 0.168, 0.7695, 0.01562, 0.9883, 0.01562, 0.9609, 0.168, 0.9609, 0.168, 0.8008, 0.01562, 0.8008, 0.01562, 0.7812, 0.168, 0.8008, 0.168, 0.9609, 0.01562, 0.9609, 0.01562, 0.8008, 0.3164, 0.9609, 0.168, 0.9609, 0.168, 0.8008, 0.3164, 0.8008, 0.8867, 0.1445, 0.875, 0.9961, 0.9922, 0.1484, 0.875, 0.9961, 0.7617, 0.9766, 0.7617, 0.9883, 0.875, 0.9961, 0.8867, 0.1445, 0.7617, 0.9766, 0.9922, 0.1484, 0.875, 0.9961, 0.9922, 0.9922, 0.9922, 0.1484, 0.875, 0.9961, 0.9922, 0.9922, 0.875, 0.9961, 0.8867, 0.1445, 0.7617, 0.9766, 0.875, 0.9961, 0.7617, 0.9766, 0.7617, 0.9883, 0.8867, 0.1445, 0.875, 0.9961, 0.9922, 0.1484, 0.3164, 0.9609, 0.168, 0.9609, 0.168, 0.8008, 0.3164, 0.8008, 0.168, 0.8008, 0.168, 0.9609, 0.01562, 0.9609, 0.01562, 0.8008, 0.168, 0.8008, 0.01562, 0.8008, 0.01562, 0.7812, 0.01562, 0.9883, 0.01562, 0.9609, 0.168, 0.9609, 0.01562, 0.9883, 0.01562, 0.9609, 0.168, 0.9609, 0.168, 0.8008, 0.01562, 0.8008, 0.01562, 0.7812, 0.168, 0.8008, 0.168, 0.9609, 0.01562, 0.9609, 0.01562, 0.8008, 0.3164, 0.9609, 0.168, 0.9609, 0.168, 0.8008, 0.3164, 0.8008, 0.8867, 0.1445, 0.875, 0.9961, 0.9922, 0.1484, 0.875, 0.9961, 0.7617, 0.9766, 0.7617, 0.9883, 0.875, 0.9961, 0.8867, 0.1445, 0.7617, 0.9766, 0.9922, 0.1484, 0.875, 0.9961, 0.9922, 0.9922])
me_grouped.materials.append(mat_dummy)
me_grouped.use_remesh_preserve_volume = False
me_grouped.use_remesh_preserve_attributes = False
me_grouped.use_mirror_vertex_groups = False
me_grouped.update()
me_rack = bpy.data.meshes.new('rack')
me_rack.from_pydata([(-0.5286, 1.193, -0.8715), (-0.5364, 0.5645, -0.0431), (-0.4636, 0.5645, -0.0431), (-0.4714, 1.193, -0.8715), (-0.5286, 0.7225, -0.8715), (-0.5364, 0.02771, -0.0431), (-0.4636, 0.02771, -0.0431), (-0.4714, 0.7225, -0.8715), (-0.4714, -1.215, -0.8715), (-0.4636, -0.1568, -0.0431), (-0.5364, -0.1568, -0.0431), (-0.5286, -1.215, -0.8715), (-0.4714, -1.381, -0.8715), (-0.4636, -0.6937, -0.0431), (-0.5364, -0.6937, -0.0431), (-0.5286, -1.381, -0.8715), (-1.421, 1.422, -0.8501), (-1.4, 1.422, -0.9106), (-1.6, 1.422, -0.9106), (-1.579, 1.422, -0.8501), (-1.421, -1.772, -0.8501), (-1.4, -1.772, -0.9106), (-1.6, -1.772, -0.9106), (-1.579, -1.772, -0.8501), (-1.5, 1.422, -0.882), (-1.5, 1.422, -0.8214), (-1.5, -1.772, -0.882), (-1.5, -1.772, -0.8214), (-1.345, 1.0, -0.07655), (-1.345, -1.0, -0.07655), (0.0, 1.0, -0.07652), (0.0, -1.0, -0.07652), (0.0, 1.0, -0.003974), (0.0, -1.0, -0.003974), (-1.348, -1.0, -0.004243), (-1.348, 1.0, -0.004243), (-1.396, 1.0, -0.02459), (-1.396, -1.0, -0.02459), (-1.496, 1.0, -0.1825), (-1.496, -1.0, -0.1825), (-1.433, 1.0, -0.2176), (-1.433, -1.0, -0.2176), (-1.466, 1.0, -0.3524), (-1.466, -1.0, -0.3524), (-1.537, 1.0, -0.3396), (-1.537, -1.0, -0.3396), (-1.466, -0.3333, -0.3524), (-1.537, -0.3333, -0.3396), (-1.47, -0.5664, -0.8482), (-1.47, -1.395, -0.8482), (-1.543, -1.395, -0.8473), (-1.543, -0.5664, -0.8473), (-1.47, 1.236, -0.8753), (-1.47, 0.5135, -0.8753), (-1.542, 0.5135, -0.8744), (-1.542, 1.236, -0.8744), (-1.455, 1.0, -0.08828), (-1.455, -1.0, -0.08828), (-1.398, 1.0, -0.1323), (-1.398, -1.0, -0.1323), (-1.466, 0.3333, -0.3524), (-1.537, 0.3333, -0.3396), (-0.3777, 0.5861, 0.06214), (-0.3777, 0.5861, -0.01461), (-0.5436, 0.5861, -0.01461), (-0.5436, 0.5861, 0.06214), (-0.3777, -0.5861, 0.06214), (-0.3777, -0.5861, -0.01461), (-0.5436, -0.5861, -0.01461), (-0.5436, -0.5861, 0.06214), (-0.3777, -0.7503, 0.06214), (-0.4757, -0.7503, 0.06214), (-0.4757, -0.7503, -0.01461), (-0.3777, -0.7503, -0.01461), (-0.4757, 0.7503, -0.01461), (-0.4757, 0.7503, 0.06214), (-0.3777, 0.7503, 0.06214), (-0.3777, 0.7503, -0.01461), (-0.2354, -0.7125, 0.06214), (-0.2354, -0.7125, -0.01461), (-0.2354, -0.6239, -0.01461), (-0.2354, -0.6239, 0.06214), (-1.0, -1.772, -0.2214), (-1.0, -1.772, -0.282), (-1.0, 1.422, -0.2214), (-1.0, 1.422, -0.282), (-1.079, -1.772, -0.2501), (-1.1, -1.772, -0.3106), (-0.9003, -1.772, -0.3106), (-0.921, -1.772, -0.2501), (-1.079, 1.422, -0.2501), (-1.1, 1.422, -0.3106), (-0.9003, 1.422, -0.3106), (-0.921, 1.422, -0.2501), (-0.421, 1.422, -0.8501), (-0.4003, 1.422, -0.9106), (-0.5997, 1.422, -0.9106), (-0.579, 1.422, -0.8501), (-0.421, -1.772, -0.8501), (-0.4003, -1.772, -0.9106), (-0.5997, -1.772, -0.9106), (-0.579, -1.772, -0.8501), (-0.5, 1.422, -0.882), (-0.5, 1.422, -0.8214), (-0.5, -1.772, -0.882), (-0.5, -1.772, -0.8214), (0.0, -1.772, -0.2214), (-1.192e-07, -1.772, -0.282), (0.0, 1.422, -0.2214), (0.0, 1.422, -0.282), (-0.07897, -1.772, -0.2501), (-0.09966, -1.772, -0.3106), (-0.07897, 1.422, -0.2501), (-0.09966, 1.422, -0.3106), (-0.0478, -1.472, -0.2552), (-0.1142, -0.8855, -0.06098), (-0.08561, -0.8855, -0.05173), (-0.02538, -1.472, -0.2479), (-0.0478, 1.298, -0.2552), (-0.1142, 0.5206, -0.06098), (-0.08561, 0.5206, -0.05172), (-0.02538, 1.298, -0.2479), (-1.025, 1.298, -0.2479), (-1.086, 0.5206, -0.05172), (-1.114, 0.5206, -0.06098), (-1.048, 1.298, -0.2552), (-1.025, -1.472, -0.2479), (-1.086, -0.8855, -0.05173), (-1.114, -0.8855, -0.06098), (-1.048, -1.472, -0.2552), (-0.9522, -1.472, -0.2552), (-0.8858, -0.8855, -0.06098), (-0.9144, -0.8855, -0.05173), (-0.9746, -1.472, -0.2479), (-0.9522, 1.298, -0.2552), (-0.8858, 0.5206, -0.06098), (-0.9144, 0.5206, -0.05172), (-0.9746, 1.298, -0.2479)], [], [(0, 1, 2, 3), (4, 7, 6, 5), (0, 4, 5, 1), (2, 6, 7, 3), (13, 12, 8, 9), (15, 14, 10, 11), (11, 10, 9, 8), (15, 12, 13, 14), (16, 20, 21, 17), (18, 22, 23, 19), (25, 16, 17, 24), (24, 18, 19, 25), (20, 27, 26, 21), (27, 23, 22, 26), (21, 26, 24, 17), (26, 22, 18, 24), (16, 25, 27, 20), (25, 19, 23, 27), (28, 30, 31, 29), (29, 31, 33, 34), (30, 28, 35, 32), (29, 34, 37), (28, 36, 35), (32, 35, 34, 33), (35, 36, 37, 34), (43, 49, 48, 46), (45, 50, 49, 43), (47, 51, 50, 45), (46, 48, 51, 47), (42, 52, 55, 44), (40, 58, 59, 41), (58, 28, 29, 59), (28, 58, 56, 36), (58, 40, 38, 56), (41, 59, 57, 39), (59, 29, 37, 57), (36, 56, 57, 37), (56, 38, 39, 57), (53, 52, 42, 60), (54, 61, 44, 55), (53, 60, 61, 54), (38, 40, 42, 44), (41, 39, 45, 43), (46, 60, 40, 41), (43, 46, 41), (60, 42, 40), (61, 47, 39, 38), (44, 61, 38), (47, 45, 39), (46, 47, 61, 60), (62, 66, 67, 63), (64, 68, 69, 65), (65, 69, 66, 62), (66, 69, 71, 70), (69, 68, 72, 71), (64, 65, 75, 74), (65, 62, 76, 75), (62, 63, 77, 76), (70, 71, 72, 73), (74, 75, 76, 77), (70, 73, 79, 78), (66, 70, 78, 81), (67, 66, 81, 80), (80, 81, 78, 79), (84, 90, 86, 82), (93, 84, 82, 89), (83, 87, 91, 85), (88, 83, 85, 92), (82, 86, 87, 83), (89, 82, 83, 88), (85, 91, 90, 84), (84, 93, 92, 85), (91, 87, 86, 90), (93, 89, 88, 92), (94, 98, 99, 95), (96, 100, 101, 97), (103, 94, 95, 102), (102, 96, 97, 103), (98, 105, 104, 99), (105, 101, 100, 104), (99, 104, 102, 95), (104, 100, 96, 102), (94, 103, 105, 98), (103, 97, 101, 105), (108, 112, 110, 106), (107, 111, 113, 109), (106, 110, 111, 107), (109, 113, 112, 108), (113, 111, 110, 112), (119, 118, 114, 115), (121, 120, 116, 117), (117, 116, 115, 114), (121, 118, 119, 120), (122, 125, 124, 123), (126, 127, 128, 129), (122, 123, 127, 126), (124, 125, 129, 128), (135, 131, 130, 134), (137, 133, 132, 136), (133, 130, 131, 132), (137, 136, 135, 134)])
_uv = me_rack.uv_layers.new(name='UVTex')
_uv.uv.foreach_set('vector', [0.05667, 0.3365, 0.05667, 0.4945, 0.0361, 0.4931, 0.0361, 0.3351, 0.1011, 0.4933, 0.0801, 0.4944, 0.0801, 0.3336, 0.1011, 0.3325, 0.01646, 0.8026, 0.01646, 0.7022, 0.1931, 0.554, 0.1931, 0.6685, 0.1931, 0.5478, 0.1931, 0.4333, 0.01646, 0.5815, 0.01646, 0.6819, 0.194, 0.8402, 0.01729, 0.9868, 0.01729, 0.9514, 0.194, 0.7258, 0.1931, 0.681, 0.01646, 0.8276, 0.01646, 0.9421, 0.1931, 0.7164, 0.008756, 0.3152, 0.008756, 0.4945, 0.03218, 0.4932, 0.03218, 0.3139, 0.0801, 0.3336, 0.05918, 0.3321, 0.05918, 0.4929, 0.0801, 0.4944, 0.5054, 0.005374, 0.5054, 0.3678, 0.4579, 0.3678, 0.4579, 0.005374, 0.6473, 0.005374, 0.6473, 0.3678, 0.6004, 0.3678, 0.6004, 0.005374, 0.695, 0.179, 0.7132, 0.1856, 0.718, 0.1995, 0.695, 0.193, 0.695, 0.193, 0.672, 0.1995, 0.6768, 0.1856, 0.695, 0.179, 0.6773, 0.2054, 0.6955, 0.1988, 0.6955, 0.2128, 0.6725, 0.2194, 0.6955, 0.1988, 0.7137, 0.2054, 0.7184, 0.2194, 0.6955, 0.2128, 0.4474, 0.3238, 0.4474, 0.3486, 0.2578, 0.3486, 0.2578, 0.3238, 0.4474, 0.3486, 0.4474, 0.3733, 0.2578, 0.3733, 0.2578, 0.3486, 0.5054, 0.005374, 0.5529, 0.005374, 0.5529, 0.3678, 0.5054, 0.3678, 0.5529, 0.005374, 0.6004, 0.005374, 0.6004, 0.3678, 0.5529, 0.3678, 0.7851, 0.3054, 0.9803, 0.3054, 0.9803, 0.01255, 0.7851, 0.01255, 0.0363, 0.2661, 0.0338, 0.1034, 0.01377, 0.1059, 0.01377, 0.2687, 0.05633, 0.07836, 0.06134, 0.2411, 0.03881, 0.2411, 0.0338, 0.08086, 0.0363, 0.2661, 0.01377, 0.2687, 0.01878, 0.2812, 0.06134, 0.2411, 0.04632, 0.2561, 0.03881, 0.2411, 0.2337, 0.3972, 0.2337, 0.7575, 0.7705, 0.7575, 0.7705, 0.3972, 0.2337, 0.7612, 0.2337, 0.7759, 0.7705, 0.7759, 0.7705, 0.7612, 0.7382, 0.3301, 0.6643, 0.388, 0.6643, 0.2662, 0.7382, 0.2323, 0.1139, 0.3187, 0.2792, 0.3187, 0.2792, 0.2987, 0.1189, 0.2987, 0.5903, 0.8605, 0.6528, 0.9965, 0.8734, 0.9965, 0.7705, 0.8605, 0.21, 0.5751, 0.2022, 0.6842, 0.2172, 0.6867, 0.225, 0.5751, 0.144, 0.2737, 0.3017, 0.2737, 0.3017, 0.2937, 0.139, 0.2962, 0.7561, 0.03862, 0.7701, 0.03862, 0.7701, 0.3301, 0.7561, 0.3301, 0.7701, 0.03862, 0.7781, 0.03862, 0.7781, 0.3301, 0.7701, 0.3301, 0.06134, 0.2411, 0.07887, 0.2561, 0.06635, 0.2737, 0.04632, 0.2561, 0.07887, 0.2561, 0.1014, 0.2661, 0.09389, 0.2862, 0.06635, 0.2737, 0.07887, 0.2887, 0.05133, 0.2812, 0.04131, 0.2987, 0.06885, 0.3087, 0.05133, 0.2812, 0.0363, 0.2661, 0.01878, 0.2812, 0.04131, 0.2987, 0.2337, 0.7759, 0.2337, 0.7943, 0.7705, 0.7943, 0.7705, 0.7759, 0.2337, 0.7943, 0.2337, 0.82, 0.7705, 0.82, 0.7705, 0.7943, 0.6603, 0.1105, 0.6603, 0.004681, 0.7382, 0.03862, 0.7382, 0.1364, 0.3624, 0.9962, 0.4102, 0.8605, 0.2337, 0.8605, 0.1712, 0.9962, 0.2022, 0.3487, 0.2125, 0.4599, 0.2276, 0.4599, 0.2172, 0.3462, 0.09389, 0.2862, 0.1014, 0.2661, 0.144, 0.2737, 0.139, 0.2962, 0.07887, 0.2887, 0.06885, 0.3087, 0.1139, 0.3187, 0.1189, 0.2987, 0.7382, 0.2323, 0.7382, 0.1364, 0.7561, 0.03862, 0.7561, 0.3301, 0.7382, 0.3301, 0.7382, 0.2323, 0.7561, 0.3301, 0.7382, 0.1364, 0.7382, 0.03862, 0.7561, 0.03862, 0.4102, 0.8605, 0.5903, 0.8605, 0.7705, 0.82, 0.2337, 0.82, 0.2337, 0.8605, 0.4102, 0.8605, 0.2337, 0.82, 0.5903, 0.8605, 0.7705, 0.8605, 0.7705, 0.82, 0.21, 0.5751, 0.225, 0.5751, 0.2276, 0.4599, 0.2125, 0.4599, 0.9474, 0.4191, 0.9513, 0.7316, 0.9942, 0.7316, 0.9903, 0.423, 0.8146, 0.4113, 0.8106, 0.8605, 0.8731, 0.8605, 0.8731, 0.4074, 0.8731, 0.4074, 0.8731, 0.8605, 0.9356, 0.8605, 0.9356, 0.4074, 0.9356, 0.8605, 0.8731, 0.8605, 0.9005, 0.923, 0.9356, 0.923, 0.8731, 0.8605, 0.8419, 0.8683, 0.8731, 0.9308, 0.9005, 0.923, 0.8419, 0.3996, 0.8731, 0.4074, 0.9005, 0.3449, 0.8731, 0.3371, 0.8731, 0.4074, 0.9356, 0.4074, 0.9356, 0.3449, 0.9005, 0.3449, 0.9474, 0.4191, 0.9903, 0.423, 0.9903, 0.3371, 0.9513, 0.3332, 0.9356, 0.923, 0.9005, 0.923, 0.9005, 0.9465, 0.9356, 0.9465, 0.9005, 0.3215, 0.9005, 0.3449, 0.9356, 0.3449, 0.9396, 0.3215, 0.9356, 0.923, 0.9356, 0.9465, 0.9942, 0.9386, 0.9903, 0.9074, 0.9356, 0.8605, 0.9356, 0.923, 0.9903, 0.9074, 0.9942, 0.8761, 0.9942, 0.7316, 0.9513, 0.7316, 0.9513, 0.8058, 0.9903, 0.8097, 0.9903, 0.8097, 0.9513, 0.8058, 0.9474, 0.8527, 0.9903, 0.8566, 0.5529, 0.005374, 0.6004, 0.005374, 0.6004, 0.3678, 0.5529, 0.3678, 0.5054, 0.005374, 0.5529, 0.005374, 0.5529, 0.3678, 0.5054, 0.3678, 0.4474, 0.3486, 0.4474, 0.3733, 0.2578, 0.3733, 0.2578, 0.3486, 0.4474, 0.3238, 0.4474, 0.3486, 0.2578, 0.3486, 0.2578, 0.3238, 0.6955, 0.1988, 0.7137, 0.2054, 0.7184, 0.2194, 0.6955, 0.2128, 0.6773, 0.2054, 0.6955, 0.1988, 0.6955, 0.2128, 0.6725, 0.2194, 0.695, 0.193, 0.672, 0.1995, 0.6768, 0.1856, 0.695, 0.179, 0.695, 0.179, 0.7132, 0.1856, 0.718, 0.1995, 0.695, 0.193, 0.6473, 0.005374, 0.6473, 0.3678, 0.6004, 0.3678, 0.6004, 0.005374, 0.5054, 0.005374, 0.5054, 0.3678, 0.4579, 0.3678, 0.4579, 0.005374, 0.5054, 0.005374, 0.5054, 0.3678, 0.4579, 0.3678, 0.4579, 0.005374, 0.6473, 0.005374, 0.6473, 0.3678, 0.6004, 0.3678, 0.6004, 0.005374, 0.695, 0.179, 0.7132, 0.1856, 0.718, 0.1995, 0.695, 0.193, 0.695, 0.193, 0.672, 0.1995, 0.6768, 0.1856, 0.695, 0.179, 0.6773, 0.2054, 0.6955, 0.1988, 0.6955, 0.2128, 0.6725, 0.2194, 0.6955, 0.1988, 0.7137, 0.2054, 0.7184, 0.2194, 0.6955, 0.2128, 0.4474, 0.3238, 0.4474, 0.3486, 0.2578, 0.3486, 0.2578, 0.3238, 0.4474, 0.3486, 0.4474, 0.3733, 0.2578, 0.3733, 0.2578, 0.3486, 0.5054, 0.005374, 0.5529, 0.005374, 0.5529, 0.3678, 0.5054, 0.3678, 0.5529, 0.005374, 0.6004, 0.005374, 0.6004, 0.3678, 0.5529, 0.3678, 0.5529, 0.005374, 0.6004, 0.005374, 0.6004, 0.3678, 0.5529, 0.3678, 0.4474, 0.3486, 0.4474, 0.3733, 0.2578, 0.3733, 0.2578, 0.3486, 0.6955, 0.1988, 0.7137, 0.2054, 0.7184, 0.2194, 0.6955, 0.2128, 0.695, 0.193, 0.672, 0.1995, 0.6768, 0.1856, 0.695, 0.179, 0.6473, 0.005374, 0.6473, 0.3678, 0.6004, 0.3678, 0.6004, 0.005374, 0.1334, 0.0183, 0.01867, 0.05654, 0.4238, 0.05654, 0.3157, 0.01523, 0.01867, 0.05654, 0.1684, 0.09609, 0.3595, 0.09324, 0.4377, 0.05654, 0.2852, 0.1037, 0.1675, 0.1037, 0.1679, 0.1192, 0.2856, 0.1192, 0.1684, 0.1192, 0.1675, 0.1367, 0.3017, 0.1367, 0.3026, 0.1192, 0.1684, 0.1192, 0.1675, 0.1367, 0.3017, 0.1367, 0.3026, 0.1192, 0.2852, 0.1037, 0.1675, 0.1037, 0.1679, 0.1192, 0.2856, 0.1192, 0.01867, 0.05654, 0.1684, 0.09609, 0.3595, 0.09324, 0.4377, 0.05654, 0.1334, 0.0183, 0.01867, 0.05654, 0.4238, 0.05654, 0.3157, 0.01523, 0.1334, 0.0183, 0.3157, 0.01523, 0.4238, 0.05654, 0.01867, 0.05654, 0.01867, 0.05654, 0.4377, 0.05654, 0.3595, 0.09324, 0.1684, 0.09609, 0.2852, 0.1037, 0.2856, 0.1192, 0.1679, 0.1192, 0.1675, 0.1037, 0.1684, 0.1192, 0.3026, 0.1192, 0.3017, 0.1367, 0.1675, 0.1367])
me_rack.materials.append(mat_material)
me_rack.use_remesh_preserve_volume = False
me_rack.use_remesh_preserve_attributes = False
me_rack.use_mirror_vertex_groups = False
me_rack.update()
me_sparrowhawk = bpy.data.meshes.new('sparrowhawk')
me_sparrowhawk.from_pydata([(1.154e-07, 1.622, 0.4913), (-0.02022, 1.598, 0.171), (-0.02022, -1.176, 0.171), (0.02022, 1.598, 0.171), (0.02022, -1.176, 0.171), (0.1379, 2.216, 0.1379), (0.1884, 2.216, 0.05048), (0.1884, 2.216, -0.05048), (0.1379, 2.216, -0.1379), (0.05048, 2.216, -0.1884), (-0.05048, 2.216, -0.1884), (-0.1379, 2.216, -0.1379), (-0.1884, 2.216, -0.05048), (-0.1884, 2.216, 0.05048), (-0.1379, 2.216, 0.1379), (-0.05048, 2.216, 0.1884), (0.05048, 2.216, 0.1884), (0.1379, -1.756, 0.1379), (0.1884, -1.756, 0.05048), (0.1884, -1.756, -0.05048), (0.1379, -1.756, -0.1379), (0.05048, -1.756, -0.1884), (-0.05048, -1.756, -0.1884), (-0.1379, -1.756, -0.1379), (-0.1884, -1.756, -0.05048), (-0.1884, -1.756, 0.05048), (-0.1379, -1.756, 0.1379), (-0.05048, -1.756, 0.1884), (0.05048, -1.756, 0.1884), (-3.029e-16, 2.216, 2.575e-07), (1.44e-07, 2.077, 0.4945), (-0.02022, 2.077, 0.171), (-0.02022, 1.719, 0.171), (1.123e-07, 1.725, 0.4943), (0.02022, 2.077, 0.171), (0.02022, 1.719, 0.171), (0.0457, -2.128, 0.1705), (-0.0457, -2.128, 0.1705), (-0.1248, -2.128, 0.1248), (-0.1705, -2.128, 0.0457), (-0.1705, -2.128, -0.0457), (-0.1248, -2.128, -0.1248), (-0.0457, -2.128, -0.1705), (0.0457, -2.128, -0.1705), (0.1248, -2.128, -0.1248), (0.1705, -2.128, -0.0457), (0.1705, -2.128, 0.0457), (0.1248, -2.128, 0.1248), (0.07672, -2.444, 0.07672), (0.1048, -2.444, 0.02808), (0.1048, -2.444, -0.02808), (0.07672, -2.444, -0.07672), (0.02808, -2.444, -0.1048), (-0.02808, -2.444, -0.1048), (-0.07672, -2.444, -0.07672), (-0.1048, -2.444, -0.02808), (-0.1048, -2.444, 0.02808), (-0.07672, -2.444, 0.07672), (-0.02808, -2.444, 0.1048), (0.02808, -2.444, 0.1048), (-1.561e-08, -2.661, -1.718e-07), (-0.02022, 1.719, -0.171), (-0.02022, 2.077, -0.171), (-8.579e-09, 1.725, -0.4943), (0.02022, 1.719, -0.171), (0.02022, 2.077, -0.171), (-1.06e-08, 2.077, -0.4945), (-0.02022, -1.176, -0.171), (-0.02022, 1.598, -0.171), (0.02022, -1.176, -0.171), (0.02022, 1.598, -0.171), (-2.006e-08, 1.622, -0.4913), (-0.4913, 1.622, 2.548e-07), (-0.171, 1.598, -0.02022), (-0.171, -1.176, -0.02022), (-0.171, 1.598, 0.02022), (-0.171, -1.176, 0.02022), (-0.4945, 2.077, 2.999e-07), (-0.171, 2.077, -0.02022), (-0.171, 1.719, -0.02022), (-0.4943, 1.725, 2.559e-07), (-0.171, 2.077, 0.02022), (-0.171, 1.719, 0.02022), (0.171, 1.719, -0.02022), (0.171, 2.077, -0.02022), (0.4943, 1.725, 5.165e-08), (0.171, 1.719, 0.02022), (0.171, 2.077, 0.02022), (0.4945, 2.077, 6.193e-08), (0.171, -1.176, -0.02022), (0.171, 1.598, -0.02022), (0.171, -1.176, 0.02022), (0.171, 1.598, 0.02022), (0.4913, 1.622, 3.658e-08)], [], [(2, 0, 1), (0, 4, 3), (0, 3, 1), (4, 0, 2), (29, 5, 6), (29, 6, 7), (29, 7, 8), (29, 8, 9), (29, 9, 10), (29, 10, 11), (29, 11, 12), (29, 12, 13), (29, 13, 14), (29, 14, 15), (29, 15, 16), (16, 5, 29), (5, 17, 18, 6), (6, 18, 19, 7), (7, 19, 20, 8), (8, 20, 21, 9), (9, 21, 22, 10), (10, 22, 23, 11), (11, 23, 24, 12), (12, 24, 25, 13), (13, 25, 26, 14), (14, 26, 27, 15), (15, 27, 28, 16), (17, 5, 16, 28), (32, 33, 30, 31), (30, 33, 35, 34), (30, 34, 31), (32, 35, 33), (17, 28, 36, 47), (28, 27, 37, 36), (27, 26, 38, 37), (26, 25, 39, 38), (25, 24, 40, 39), (24, 23, 41, 40), (23, 22, 42, 41), (22, 21, 43, 42), (21, 20, 44, 43), (20, 19, 45, 44), (19, 18, 46, 45), (18, 17, 47, 46), (46, 47, 48, 49), (45, 46, 49, 50), (44, 45, 50, 51), (43, 44, 51, 52), (42, 43, 52, 53), (41, 42, 53, 54), (40, 41, 54, 55), (39, 40, 55, 56), (38, 39, 56, 57), (37, 38, 57, 58), (36, 37, 58, 59), (47, 36, 59, 48), (60, 49, 48), (60, 50, 49), (60, 51, 50), (60, 52, 51), (60, 53, 52), (60, 54, 53), (60, 55, 54), (60, 56, 55), (60, 57, 56), (60, 58, 57), (60, 59, 58), (60, 48, 59), (64, 61, 63), (66, 62, 65), (66, 63, 61, 62), (64, 63, 66, 65), (67, 71, 69), (71, 68, 70), (71, 67, 68), (69, 71, 70), (74, 72, 73), (72, 76, 75), (72, 75, 73), (76, 72, 74), (79, 80, 77, 78), (77, 80, 82, 81), (77, 81, 78), (79, 82, 80), (86, 83, 85), (88, 84, 87), (88, 85, 83, 84), (86, 85, 88, 87), (89, 93, 91), (93, 90, 92), (93, 89, 90), (91, 93, 92)])
me_sparrowhawk.polygons.foreach_set('use_smooth', [True] * 92)
_uv = me_sparrowhawk.uv_layers.new(name='UVTex')
_uv.uv.foreach_set('vector', [0.9922, 0.1484, 0.875, 0.9961, 0.9922, 0.9922, 0.875, 0.9961, 0.8867, 0.1445, 0.7617, 0.9766, 0.875, 0.9961, 0.7617, 0.9766, 0.7617, 0.9883, 0.8867, 0.1445, 0.875, 0.9961, 0.9922, 0.1484, 0.918, 0.07422, 0.957, 0.1133, 0.9336, 0.1289, 0.918, 0.07422, 0.9336, 0.1289, 0.9062, 0.1289, 0.918, 0.07422, 0.9062, 0.1289, 0.8789, 0.1133, 0.918, 0.07422, 0.8789, 0.1133, 0.8633, 0.08984, 0.918, 0.07422, 0.8633, 0.08984, 0.8633, 0.05859, 0.918, 0.07422, 0.8633, 0.05859, 0.8789, 0.03516, 0.918, 0.07422, 0.8789, 0.03516, 0.9062, 0.01953, 0.918, 0.07422, 0.9062, 0.01953, 0.9336, 0.01953, 0.918, 0.07422, 0.9336, 0.01953, 0.957, 0.03516, 0.918, 0.07422, 0.957, 0.03516, 0.9727, 0.05859, 0.918, 0.07422, 0.9727, 0.05859, 0.9727, 0.08984, 0.9727, 0.08984, 0.957, 0.1133, 0.918, 0.07422, 0.007812, 0.4219, 0.7969, 0.4219, 0.7969, 0.4688, 0.007812, 0.4688, 0.007812, 0.4688, 0.7969, 0.4688, 0.7969, 0.5156, 0.007812, 0.5156, 0.007812, 0.5156, 0.7969, 0.5156, 0.7969, 0.5664, 0.007812, 0.5664, 0.007812, 0.5664, 0.7969, 0.5664, 0.7969, 0.625, 0.007812, 0.625, 0.007812, 0.007812, 0.7969, 0.007812, 0.7969, 0.06641, 0.007812, 0.06641, 0.007812, 0.06641, 0.7969, 0.06641, 0.7969, 0.1172, 0.007812, 0.1172, 0.007812, 0.1172, 0.7969, 0.1172, 0.7969, 0.1641, 0.007812, 0.1641, 0.007812, 0.1641, 0.7969, 0.1641, 0.7969, 0.2109, 0.007812, 0.2109, 0.007812, 0.2109, 0.7969, 0.2109, 0.7969, 0.2656, 0.007812, 0.2656, 0.007812, 0.2656, 0.7969, 0.2656, 0.7969, 0.3164, 0.007812, 0.3164, 0.007812, 0.3164, 0.7969, 0.3164, 0.7969, 0.3711, 0.007812, 0.3711, 0.7969, 0.4219, 0.007812, 0.4219, 0.007812, 0.3711, 0.7969, 0.3711, 0.3164, 0.9609, 0.168, 0.9609, 0.168, 0.8008, 0.3164, 0.8008, 0.168, 0.8008, 0.168, 0.9609, 0.01562, 0.9609, 0.01562, 0.8008, 0.168, 0.8008, 0.01562, 0.8008, 0.01562, 0.7812, 0.01562, 0.9883, 0.01562, 0.9609, 0.168, 0.9609, 0.4688, 0.6797, 0.5078, 0.668, 0.543, 0.8047, 0.5078, 0.8125, 0.5078, 0.668, 0.5508, 0.6602, 0.5742, 0.8008, 0.543, 0.8047, 0.5508, 0.6602, 0.5859, 0.6562, 0.6016, 0.7969, 0.5742, 0.8008, 0.5859, 0.6562, 0.625, 0.6523, 0.6367, 0.7891, 0.6016, 0.7969, 0.625, 0.6523, 0.668, 0.6484, 0.6641, 0.793, 0.6367, 0.7891, 0.668, 0.6484, 0.707, 0.6562, 0.6992, 0.793, 0.6641, 0.793, 0.707, 0.6562, 0.75, 0.6562, 0.7305, 0.7969, 0.6992, 0.793, 0.75, 0.6562, 0.7852, 0.6602, 0.7695, 0.8047, 0.7305, 0.7969, 0.3203, 0.7383, 0.3594, 0.7227, 0.4141, 0.8516, 0.3867, 0.8672, 0.3594, 0.7227, 0.3906, 0.707, 0.4492, 0.832, 0.4141, 0.8516, 0.3906, 0.707, 0.4297, 0.6914, 0.4766, 0.8242, 0.4492, 0.832, 0.4297, 0.6914, 0.4688, 0.6797, 0.5078, 0.8125, 0.4766, 0.8242, 0.4766, 0.8242, 0.5078, 0.8125, 0.5508, 0.9258, 0.5234, 0.9336, 0.4492, 0.832, 0.4766, 0.8242, 0.5234, 0.9336, 0.5078, 0.9453, 0.4141, 0.8516, 0.4492, 0.832, 0.5078, 0.9453, 0.4883, 0.957, 0.3867, 0.8672, 0.4141, 0.8516, 0.4883, 0.957, 0.4727, 0.9688, 0.7305, 0.7969, 0.7695, 0.8047, 0.7227, 0.9258, 0.6953, 0.9219, 0.6992, 0.793, 0.7305, 0.7969, 0.6953, 0.9219, 0.6797, 0.918, 0.6641, 0.793, 0.6992, 0.793, 0.6797, 0.918, 0.6562, 0.9141, 0.6367, 0.7891, 0.6641, 0.793, 0.6562, 0.9141, 0.6328, 0.9141, 0.6016, 0.7969, 0.6367, 0.7891, 0.6328, 0.9141, 0.6133, 0.918, 0.5742, 0.8008, 0.6016, 0.7969, 0.6133, 0.918, 0.5938, 0.918, 0.543, 0.8047, 0.5742, 0.8008, 0.5938, 0.918, 0.5703, 0.9219, 0.5078, 0.8125, 0.543, 0.8047, 0.5703, 0.9219, 0.5508, 0.9258, 0.2266, 0.7109, 0.2461, 0.7891, 0.207, 0.7891, 0.2266, 0.7109, 0.2852, 0.7695, 0.2461, 0.7891, 0.2266, 0.7109, 0.3047, 0.7305, 0.2852, 0.7695, 0.2266, 0.7109, 0.3047, 0.6914, 0.3047, 0.7305, 0.2266, 0.7109, 0.2852, 0.6523, 0.3047, 0.6914, 0.2266, 0.7109, 0.2461, 0.6328, 0.2852, 0.6523, 0.2266, 0.7109, 0.207, 0.6328, 0.2461, 0.6328, 0.2266, 0.7109, 0.168, 0.6523, 0.207, 0.6328, 0.2266, 0.7109, 0.1484, 0.6914, 0.168, 0.6523, 0.2266, 0.7109, 0.1484, 0.7305, 0.1484, 0.6914, 0.2266, 0.7109, 0.168, 0.7695, 0.1484, 0.7305, 0.2266, 0.7109, 0.207, 0.7891, 0.168, 0.7695, 0.01562, 0.9883, 0.01562, 0.9609, 0.168, 0.9609, 0.168, 0.8008, 0.01562, 0.8008, 0.01562, 0.7812, 0.168, 0.8008, 0.168, 0.9609, 0.01562, 0.9609, 0.01562, 0.8008, 0.3164, 0.9609, 0.168, 0.9609, 0.168, 0.8008, 0.3164, 0.8008, 0.8867, 0.1445, 0.875, 0.9961, 0.9922, 0.1484, 0.875, 0.9961, 0.7617, 0.9766, 0.7617, 0.9883, 0.875, 0.9961, 0.8867, 0.1445, 0.7617, 0.9766, 0.9922, 0.1484, 0.875, 0.9961, 0.9922, 0.9922, 0.9922, 0.1484, 0.875, 0.9961, 0.9922, 0.9922, 0.875, 0.9961, 0.8867, 0.1445, 0.7617, 0.9766, 0.875, 0.9961, 0.7617, 0.9766, 0.7617, 0.9883, 0.8867, 0.1445, 0.875, 0.9961, 0.9922, 0.1484, 0.3164, 0.9609, 0.168, 0.9609, 0.168, 0.8008, 0.3164, 0.8008, 0.168, 0.8008, 0.168, 0.9609, 0.01562, 0.9609, 0.01562, 0.8008, 0.168, 0.8008, 0.01562, 0.8008, 0.01562, 0.7812, 0.01562, 0.9883, 0.01562, 0.9609, 0.168, 0.9609, 0.01562, 0.9883, 0.01562, 0.9609, 0.168, 0.9609, 0.168, 0.8008, 0.01562, 0.8008, 0.01562, 0.7812, 0.168, 0.8008, 0.168, 0.9609, 0.01562, 0.9609, 0.01562, 0.8008, 0.3164, 0.9609, 0.168, 0.9609, 0.168, 0.8008, 0.3164, 0.8008, 0.8867, 0.1445, 0.875, 0.9961, 0.9922, 0.1484, 0.875, 0.9961, 0.7617, 0.9766, 0.7617, 0.9883, 0.875, 0.9961, 0.8867, 0.1445, 0.7617, 0.9766, 0.9922, 0.1484, 0.875, 0.9961, 0.9922, 0.9922])
me_sparrowhawk.materials.append(mat_dummy)
me_sparrowhawk.use_remesh_preserve_volume = False
me_sparrowhawk.use_remesh_preserve_attributes = False
me_sparrowhawk.use_mirror_vertex_groups = False
me_sparrowhawk.update()

# ---- objects
ob_grouped = bpy.data.objects.new('grouped', me_grouped)
ob_rack_001 = bpy.data.objects.new('rack.001', me_rack)
ob_sparrowhawk = bpy.data.objects.new('sparrowhawk', me_sparrowhawk)
ob_sparrowhawk_006 = bpy.data.objects.new('sparrowhawk.006', me_sparrowhawk)
ob_rack = bpy.data.objects.new('rack', me_rack)
ob_sparrowhawk_004 = bpy.data.objects.new('sparrowhawk.004', me_sparrowhawk)
ob_sparrowhawk_001 = bpy.data.objects.new('sparrowhawk.001', me_sparrowhawk)
ob_sparrowhawk_007 = bpy.data.objects.new('sparrowhawk.007', me_sparrowhawk)
ob_sparrowhawk_003 = bpy.data.objects.new('sparrowhawk.003', me_sparrowhawk)
ob_sparrowhawk_005 = bpy.data.objects.new('sparrowhawk.005', me_sparrowhawk)
ob_camera = bpy.data.objects.new('Camera', cam_camera)
ob_sparrowhawk_002 = bpy.data.objects.new('sparrowhawk.002', me_sparrowhawk)

# ---- transforms, parenting, visibility, modifiers, constraints
ob_grouped.location = (0.0, 0.0, 0.0)
ob_grouped.lock_rotations_4d = False
ob_grouped.empty_display_type = 'ARROWS'
ob_grouped.color = (0.0, 0.0, 0.0, 1.0)
ob_grouped.lineart.crease_threshold = 0.0
_m = ob_grouped.modifiers.new('Auto Smooth', 'NODES')
_m.node_group = ng_auto_smooth
_gi = [s.identifier for s in ng_auto_smooth.interface.items_tree if s.item_type == 'SOCKET' and s.in_out == 'INPUT']
_m[_gi[1]] = 0.5236  # Angle
ob_rack_001.location = (0.0, 0.0, 0.0)
ob_rack_001.lock_rotations_4d = False
ob_rack_001.empty_display_type = 'ARROWS'
ob_rack_001.color = (0.0, 0.0, 0.0, 1.0)
ob_rack_001.lineart.crease_threshold = 0.0
_m = ob_rack_001.modifiers.new('Mirror', 'MIRROR')
_m.use_mirror_vertex_groups = False
ob_sparrowhawk.location = (0.0, 0.0, 0.0)
ob_sparrowhawk.lock_rotations_4d = False
ob_sparrowhawk.empty_display_type = 'ARROWS'
ob_sparrowhawk.color = (0.0, 0.0, 0.0, 1.0)
ob_sparrowhawk.lineart.crease_threshold = 0.0
_m = ob_sparrowhawk.modifiers.new('Auto Smooth', 'NODES')
_m.node_group = ng_auto_smooth
_gi = [s.identifier for s in ng_auto_smooth.interface.items_tree if s.item_type == 'SOCKET' and s.in_out == 'INPUT']
_m[_gi[1]] = 0.5236  # Angle
ob_sparrowhawk_006.location = (0.5, 0.0, -1.076)
ob_sparrowhawk_006.lock_rotations_4d = False
ob_sparrowhawk_006.empty_display_type = 'ARROWS'
ob_sparrowhawk_006.color = (0.0, 0.0, 0.0, 1.0)
ob_sparrowhawk_006.lineart.crease_threshold = 0.0
_m = ob_sparrowhawk_006.modifiers.new('Auto Smooth', 'NODES')
_m.node_group = ng_auto_smooth
_gi = [s.identifier for s in ng_auto_smooth.interface.items_tree if s.item_type == 'SOCKET' and s.in_out == 'INPUT']
_m[_gi[1]] = 0.5236  # Angle
ob_rack.location = (0.0, 0.0, 0.0)
ob_rack.lock_rotations_4d = False
ob_rack.empty_display_type = 'ARROWS'
ob_rack.color = (0.0, 0.0, 0.0, 1.0)
ob_rack.lineart.crease_threshold = 0.0
_m = ob_rack.modifiers.new('Mirror', 'MIRROR')
_m.use_mirror_vertex_groups = False
ob_sparrowhawk_004.location = (1.0, 0.0, -0.4764)
ob_sparrowhawk_004.lock_rotations_4d = False
ob_sparrowhawk_004.empty_display_type = 'ARROWS'
ob_sparrowhawk_004.color = (0.0, 0.0, 0.0, 1.0)
ob_sparrowhawk_004.lineart.crease_threshold = 0.0
_m = ob_sparrowhawk_004.modifiers.new('Auto Smooth', 'NODES')
_m.node_group = ng_auto_smooth
_gi = [s.identifier for s in ng_auto_smooth.interface.items_tree if s.item_type == 'SOCKET' and s.in_out == 'INPUT']
_m[_gi[1]] = 0.5236  # Angle
ob_sparrowhawk_001.location = (-1.0, 0.0, -0.4764)
ob_sparrowhawk_001.lock_rotations_4d = False
ob_sparrowhawk_001.empty_display_type = 'ARROWS'
ob_sparrowhawk_001.color = (0.0, 0.0, 0.0, 1.0)
ob_sparrowhawk_001.lineart.crease_threshold = 0.0
_m = ob_sparrowhawk_001.modifiers.new('Auto Smooth', 'NODES')
_m.node_group = ng_auto_smooth
_gi = [s.identifier for s in ng_auto_smooth.interface.items_tree if s.item_type == 'SOCKET' and s.in_out == 'INPUT']
_m[_gi[1]] = 0.5236  # Angle
ob_sparrowhawk_007.location = (1.5, 0.0, -1.076)
ob_sparrowhawk_007.lock_rotations_4d = False
ob_sparrowhawk_007.empty_display_type = 'ARROWS'
ob_sparrowhawk_007.color = (0.0, 0.0, 0.0, 1.0)
ob_sparrowhawk_007.lineart.crease_threshold = 0.0
_m = ob_sparrowhawk_007.modifiers.new('Auto Smooth', 'NODES')
_m.node_group = ng_auto_smooth
_gi = [s.identifier for s in ng_auto_smooth.interface.items_tree if s.item_type == 'SOCKET' and s.in_out == 'INPUT']
_m[_gi[1]] = 0.5236  # Angle
ob_sparrowhawk_003.location = (-1.5, 0.0, -1.076)
ob_sparrowhawk_003.lock_rotations_4d = False
ob_sparrowhawk_003.empty_display_type = 'ARROWS'
ob_sparrowhawk_003.color = (0.0, 0.0, 0.0, 1.0)
ob_sparrowhawk_003.lineart.crease_threshold = 0.0
_m = ob_sparrowhawk_003.modifiers.new('Auto Smooth', 'NODES')
_m.node_group = ng_auto_smooth
_gi = [s.identifier for s in ng_auto_smooth.interface.items_tree if s.item_type == 'SOCKET' and s.in_out == 'INPUT']
_m[_gi[1]] = 0.5236  # Angle
ob_sparrowhawk_005.location = (-0.5, 0.0, -1.076)
ob_sparrowhawk_005.lock_rotations_4d = False
ob_sparrowhawk_005.empty_display_type = 'ARROWS'
ob_sparrowhawk_005.color = (0.0, 0.0, 0.0, 1.0)
ob_sparrowhawk_005.lineart.crease_threshold = 0.0
_m = ob_sparrowhawk_005.modifiers.new('Auto Smooth', 'NODES')
_m.node_group = ng_auto_smooth
_gi = [s.identifier for s in ng_auto_smooth.interface.items_tree if s.item_type == 'SOCKET' and s.in_out == 'INPUT']
_m[_gi[1]] = 0.5236  # Angle
ob_camera.location = (7.981, -6.508, 3.544)
ob_camera.rotation_euler = (1.109, 0.01082, 0.8149)
ob_camera.lock_rotations_4d = False
ob_camera.empty_display_type = 'ARROWS'
ob_camera.color = (0.0, 0.0, 0.0, 0.0)
ob_camera.display_type = 'WIRE'
ob_camera.lineart.crease_threshold = 0.0
ob_sparrowhawk_002.location = (0.0, 0.0, -0.4764)
ob_sparrowhawk_002.lock_rotations_4d = False
ob_sparrowhawk_002.empty_display_type = 'ARROWS'
ob_sparrowhawk_002.color = (0.0, 0.0, 0.0, 1.0)
ob_sparrowhawk_002.lineart.crease_threshold = 0.0
_m = ob_sparrowhawk_002.modifiers.new('Auto Smooth', 'NODES')
_m.node_group = ng_auto_smooth
_gi = [s.identifier for s in ng_auto_smooth.interface.items_tree if s.item_type == 'SOCKET' and s.in_out == 'INPUT']
_m[_gi[1]] = 0.5236  # Angle

# ---- collection membership
col_collection_1.objects.link(ob_grouped)
col_collection_1.objects.link(ob_rack_001)
col_collection_2.objects.link(ob_sparrowhawk)
col_collection_3.objects.link(ob_sparrowhawk_006)
col_collection_3.objects.link(ob_rack)
col_collection_3.objects.link(ob_sparrowhawk_004)
col_collection_3.objects.link(ob_sparrowhawk_001)
col_collection_3.objects.link(ob_sparrowhawk_007)
col_collection_3.objects.link(ob_sparrowhawk_003)
col_collection_3.objects.link(ob_sparrowhawk_005)
col_collection_3.objects.link(ob_camera)
col_collection_3.objects.link(ob_sparrowhawk_002)

# ---- scene / render settings (as saved in the file)
scene.camera = ob_camera
scene.frame_start = 1; scene.frame_end = 250; scene.frame_set(1)
scene.render.engine = 'BLENDER_EEVEE_NEXT'
scene.render.image_settings.file_format = 'JPEG'
scene.render.image_settings.color_mode = 'RGB'
scene.render.image_settings.compression = 90
scene.render.resolution_x = 800
scene.render.resolution_y = 600
scene.render.pixel_aspect_x = 100.0
scene.render.pixel_aspect_y = 100.0
scene.render.fps = 25
scene.render.dither_intensity = 0.0
scene.render.use_compositing = False
scene.render.use_sequencer = False
scene.render.bake_margin = 2
scene.render.bake_bias = 0.0
scene.render.use_stamp_time = False
scene.render.use_stamp_date = False
scene.render.use_stamp_frame = False
scene.render.use_stamp_camera = False
scene.render.use_stamp_scene = False
scene.render.use_stamp_filename = False
scene.render.use_stamp_render_time = False
scene.render.stamp_font_size = 0
scene.cycles.use_denoising = False
scene.cycles.samples = 10
scene.cycles.sampling_pattern = 'TABULATED_SOBOL'
scene.cycles.light_sampling_threshold = 0.0
scene.cycles.use_adaptive_sampling = False
scene.cycles.use_light_tree = False
scene.cycles.blur_glossy = 0.0
scene.cycles.volume_bounces = 1
scene.cycles.pixel_filter_type = 'GAUSSIAN'
scene.cycles.sample_clamp_indirect = 0.0
scene.view_settings.view_transform = 'Raw'
bpy.context.view_layer.update()
